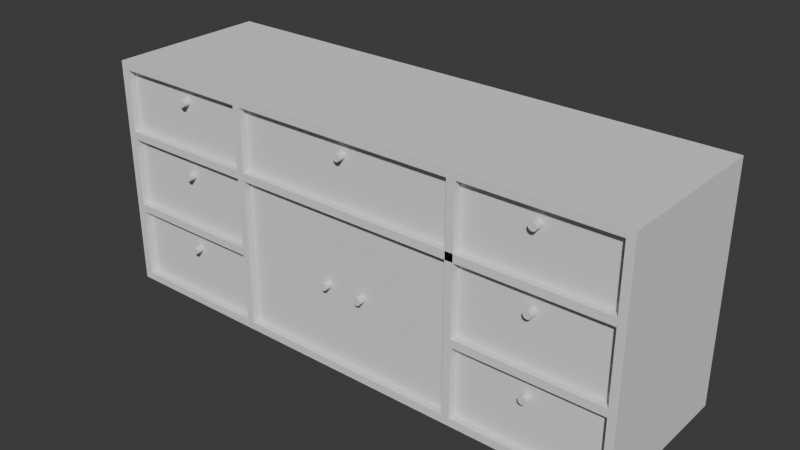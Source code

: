 # Source: cupboard.blend  (saved by Blender 4.0.36; exported with 4.5.12 LTS)
import bpy
from mathutils import Matrix  # noqa: F401  (used for matrix-valued properties, if any)

bpy.ops.wm.read_factory_settings(use_empty=True)
scene = bpy.context.scene
scene.name = 'Scene'

# ---- collections
col_collection = bpy.data.collections.new('Collection'); scene.collection.children.link(col_collection)

# ---- world
world_world = bpy.data.worlds.new('World'); scene.world = world_world
world_world.use_nodes = True; world_world.node_tree.nodes.clear()
_N = world_world.node_tree.nodes; _L = world_world.node_tree.links
n0 = _N.new('ShaderNodeOutputWorld'); n0.name = 'World Output'; n0.location = (300, 300)
n1 = _N.new('ShaderNodeBackground'); n1.name = 'Background'; n1.location = (10, 300)
n1.inputs[0].default_value = (0.05088, 0.05088, 0.05088, 1.0)
_L.new(n1.outputs[0], n0.inputs[0])
n0.is_active_output = True
world_world.color = (0.05088, 0.05088, 0.05088)
world_world.use_sun_shadow = False
world_world.sun_shadow_jitter_overblur = 0.0

# ---- meshes
me_cube = bpy.data.meshes.new('Cube')
me_cube.from_pydata([(7.0, 2.0, 3.0), (7.0, 2.0, 0.0), (7.0, 0.0, 3.0), (7.0, 0.0, 0.0), (0.0, 2.0, 3.0), (0.0, 2.0, 0.0), (0.0, 0.0, 3.0), (0.0, 0.0, 0.0), (1.95, 2.0, 0.0), (1.95, 0.0, 3.0), (1.95, 0.0, 0.0), (1.95, 2.0, 3.0), (2.05, 0.0, 0.0), (2.05, 2.0, 3.0), (2.05, 2.0, 0.0), (2.05, 0.0, 3.0), (4.95, 0.0, 0.0), (4.95, 2.0, 3.0), (4.95, 2.0, 0.0), (4.95, 0.0, 3.0), (5.05, 0.0, 0.0), (5.05, 2.0, 3.0), (5.05, 2.0, 0.0), (5.05, 0.0, 3.0), (0.0, 0.0, 2.1), (7.0, 0.0, 2.1), (7.0, 0.0, 2.0), (0.0, 0.0, 2.0), (7.0, 0.0, 1.1), (7.0, 0.0, 1.0), (0.0, 0.0, 1.1), (0.0, 0.0, 1.0), (0.1, 0.0, 3.0), (0.1, 0.0, 0.0), (6.9, 0.0, 0.0), (1.95, 0.0, 1.0), (6.9, 0.0, 3.0), (0.0, 0.0, 2.9), (7.0, 0.0, 2.9), (0.0, 0.0, 0.1), (7.0, 0.0, 0.1), (7.0, -0.1, 3.0), (7.0, -0.1, 0.0), (0.0, -0.1, 3.0), (0.0, -0.1, 0.0), (1.95, -0.1, 3.0), (1.95, -0.1, 0.0), (2.05, -0.1, 0.0), (2.05, -0.1, 3.0), (4.95, -0.1, 0.0), (4.95, -0.1, 3.0), (5.05, -0.1, 0.0), (5.05, -0.1, 3.0), (0.0, -0.1, 2.1), (7.0, -0.1, 2.1), (1.95, -0.1, 2.1), (2.05, -0.1, 2.1), (4.95, -0.1, 2.1), (5.05, -0.1, 2.1), (7.0, -0.1, 2.0), (1.95, -0.1, 2.0), (2.05, -0.1, 2.0), (4.95, -0.1, 2.0), (5.05, -0.1, 2.0), (0.0, -0.1, 2.0), (7.0, -0.1, 1.1), (5.05, -0.1, 1.1), (7.0, -0.1, 1.0), (5.05, -0.1, 1.0), (1.95, -0.1, 1.1), (0.0, -0.1, 1.1), (1.95, -0.1, 1.0), (0.0, -0.1, 1.0), (0.1, -0.1, 3.0), (0.1, -0.1, 0.0), (0.1, -0.1, 2.1), (0.1, -0.1, 2.0), (0.1, -0.1, 1.1), (0.1, -0.1, 1.0), (6.9, -0.1, 0.0), (6.9, -0.1, 3.0), (6.9, -0.1, 2.1), (6.9, -0.1, 2.0), (6.9, -0.1, 1.1), (6.9, -0.1, 1.0), (0.0, -0.1, 2.9), (7.0, -0.1, 2.9), (1.95, -0.1, 2.9), (2.05, -0.1, 2.9), (4.95, -0.1, 2.9), (5.05, -0.1, 2.9), (0.1, -0.1, 2.9), (6.9, -0.1, 2.9), (2.05, -0.1, 0.1), (4.95, -0.1, 0.1), (1.95, -0.1, 0.1), (0.0, -0.1, 0.1), (0.1, -0.1, 0.1), (7.0, -0.1, 0.1), (5.05, -0.1, 0.1), (6.9, -0.1, 0.1), (1.95, 0.0, 1.1), (5.05, 0.0, 1.1), (5.05, 0.0, 1.0), (4.95, 2.0, 0.1), (2.05, 2.0, 0.1), (1.95, 2.0, 0.1), (0.0, 2.0, 0.1), (5.05, 2.0, 0.1), (7.0, 2.0, 0.1), (0.0, 2.0, 2.1), (0.0, 2.0, 2.0), (0.0, 2.0, 1.0), (0.0, 2.0, 1.1), (1.95, 2.0, 1.0), (1.95, 2.0, 1.1), (5.05, 2.0, 1.0), (5.05, 2.0, 1.1), (7.0, 2.0, 1.0), (7.0, 2.0, 1.1), (7.0, 2.0, 2.1), (7.0, 2.0, 2.0), (0.0, 2.0, 2.9), (7.0, 2.0, 2.9)], [(40, 3), (10, 12), (26, 28), (37, 38), (35, 10), (102, 23), (29, 40), (9, 101), (20, 103)], [(97, 95, 106, 107, 39, 96), (74, 46, 95, 97), (44, 74, 97, 96), (96, 97, 78, 72), (35, 31, 112, 114), (101, 115, 113, 30), (39, 7, 44, 96), (31, 39, 96, 72), (30, 31, 72, 70), (70, 77, 76, 64), (27, 30, 70, 64), (64, 76, 75, 53), (24, 27, 64, 53), (60, 55, 75, 76), (53, 75, 91, 85), (37, 24, 53, 85), (85, 91, 73, 43), (6, 37, 85, 43), (6, 43, 73, 32), (73, 91, 87, 45), (32, 73, 45, 9), (9, 45, 48, 15), (15, 13, 11, 9), (32, 9, 11, 4, 6), (107, 106, 8, 5), (5, 7, 39, 107), (24, 37, 6, 32, 33, 7, 39, 31, 30, 27), (33, 74, 44, 7), (78, 74, 33, 32, 73, 91, 75, 76, 77), (45, 87, 88, 48), (87, 55, 56, 88), (55, 60, 61, 56), (61, 60, 69, 71, 95, 46, 47, 93), (28, 102, 66, 83, 65), (28, 119, 117, 102), (29, 103, 116, 118), (29, 67, 84, 68, 103), (29, 118, 119, 28), (29, 28, 65, 67), (66, 68, 84, 83), (84, 67, 65, 83), (116, 117, 119, 118), (66, 68, 103, 102), (103, 116, 117, 102), (101, 35, 114, 115), (69, 71, 35, 101), (72, 78, 71, 69, 77, 70), (72, 31, 35, 71, 78), (101, 30, 70, 77, 69), (113, 112, 31, 72, 70, 30), (113, 115, 114, 112), (74, 33, 10, 46), (5, 8, 10, 33, 7), (8, 14, 47, 46, 10), (25, 120, 110, 24), (24, 53, 75, 55, 56, 57, 58, 81, 54, 25), (26, 27, 111, 121), (26, 59, 82, 63, 62, 61, 60, 76, 64, 27), (59, 54, 81, 82), (58, 63, 82, 81), (57, 62, 63, 58), (56, 61, 62, 57), (111, 27, 24, 110), (111, 110, 120, 121), (26, 121, 120, 25), (1, 22, 108, 109), (18, 104, 108, 22), (14, 105, 104, 18), (8, 106, 105, 14), (112, 114, 106, 107), (115, 113, 111, 110, 122, 4, 11), (115, 11, 13, 105, 106, 114), (104, 17, 21, 117, 116, 108), (13, 17, 104, 105), (116, 118, 109, 108), (0, 123, 120, 121, 119, 117, 21), (26, 25, 54, 59), (119, 121, 26, 59, 65, 28), (42, 3, 1, 109, 118, 29, 67, 98), (38, 2, 41, 86), (38, 86, 54, 25), (120, 123, 0, 2, 38, 25), (36, 80, 41, 2), (19, 50, 52, 23), (23, 52, 80, 36), (23, 21, 17, 19), (0, 21, 23, 36, 2), (15, 48, 50, 19), (19, 17, 13, 15), (48, 88, 89, 50), (12, 47, 14), (105, 13, 48, 88, 56, 61, 93, 47, 12, 14), (104, 18, 16, 49, 94, 62, 57, 89, 50, 17), (90, 52, 50, 89), (52, 90, 92, 80), (80, 92, 86, 41), (86, 92, 81, 54), (59, 82, 83, 65), (98, 67, 84, 100), (42, 98, 100, 79), (51, 79, 100, 99), (49, 51, 99, 94), (93, 47, 49, 94), (104, 105, 93, 94), (14, 18, 16, 49, 47, 12), (49, 16, 20, 51), (22, 20, 16, 18), (34, 20, 22, 1, 3), (34, 79, 51, 20), (3, 42, 79, 34), (94, 99, 68, 66, 63, 58, 90, 89, 57, 62), (100, 98, 40, 109, 108, 99), (68, 99, 108, 116, 103), (21, 23, 52, 90, 58, 63, 66, 102, 117), (107, 39, 31, 112), (113, 30, 27, 111), (24, 37, 6, 4, 122, 110), (11, 115, 106, 95, 71, 69, 60, 55, 87, 45, 9), (32, 33, 10, 9), (86, 85, 122, 123), (16, 19, 15, 12), (20, 34, 36, 23), (34, 79, 80, 36)])
_uv = me_cube.uv_layers.new(name='UVMap')
_uv.uv.foreach_set('vector', [0.3988, 0.7477, 0.514, 0.7477, 0.514, 0.8785, 0.3925, 0.8785, 0.3925, 0.7539, 0.3925, 0.7477, 0.1869, 0.006231, 0.1869, 0.1215, 0.1807, 0.1215, 0.1807, 0.006231, 0.1869, -9.448e-16, 0.1869, 0.006231, 0.1807, 0.006231, 0.1807, 2.723e-10, 0.1807, 2.723e-10, 0.1807, 0.006231, 0.1246, 0.006231, 0.1246, 2.723e-09, 0.567, 0.8162, 0.6885, 0.8162, 0.6885, 0.9408, 0.567, 0.9408, 0.81, 0.8162, 0.81, 0.9408, 0.6885, 0.9408, 0.6885, 0.8162, 0.5732, 0.8037, 0.5732, 0.81, 0.567, 0.81, 0.567, 0.8037, 0.5732, 0.7477, 0.5732, 0.8037, 0.567, 0.8037, 0.567, 0.7477, 0.5732, 0.7414, 0.5732, 0.7477, 0.567, 0.7477, 0.567, 0.7414, 0.1184, 2.996e-09, 0.1184, 0.006231, 0.06231, 0.006231, 0.06231, 5.447e-09, 0.5732, 0.6854, 0.5732, 0.7414, 0.567, 0.7414, 0.567, 0.6854, 0.06231, 5.447e-09, 0.06231, 0.006231, 0.05607, 0.006231, 0.05607, 5.719e-09, 0.5732, 0.6791, 0.5732, 0.6854, 0.567, 0.6854, 0.567, 0.6791, 0.06231, 0.1215, 0.05607, 0.1215, 0.05607, 0.006231, 0.06231, 0.006231, 0.05607, 5.719e-09, 0.05607, 0.006231, 0.006231, 0.006231, 0.006231, 7.898e-09, 0.5732, 0.6293, 0.5732, 0.6791, 0.567, 0.6791, 0.567, 0.6293, 0.006231, 7.898e-09, 0.006231, 0.006231, 2.723e-10, 0.006231, 3.571e-16, 8.17e-09, 0.5732, 0.6231, 0.5732, 0.6293, 0.567, 0.6293, 0.567, 0.6231, 0.3801, 0.4361, 0.3738, 0.4361, 0.3738, 0.4299, 0.3801, 0.4299, 2.723e-10, 0.006231, 0.006231, 0.006231, 0.006231, 0.1215, 5.311e-09, 0.1215, 0.3801, 0.4299, 0.3738, 0.4299, 0.3738, 0.3146, 0.3801, 0.3146, 0.3801, 0.3146, 0.3738, 0.3146, 0.3738, 0.3084, 0.3801, 0.3084, 0.3801, 0.3084, 0.5047, 0.3084, 0.5047, 0.3146, 0.3801, 0.3146, 0.3801, 0.4299, 0.3801, 0.3146, 0.5047, 0.3146, 0.5047, 0.4361, 0.3801, 0.4361, 0.3676, 0.4361, 0.3676, 0.3146, 0.3738, 0.3146, 0.3738, 0.4361, 0.6978, 0.81, 0.5732, 0.81, 0.5732, 0.8037, 0.6978, 0.8037, 0.5732, 0.6791, 0.5732, 0.6293, 0.5732, 0.6231, 0.5794, 0.6231, 0.5794, 0.81, 0.5732, 0.81, 0.5732, 0.8037, 0.5732, 0.7477, 0.5732, 0.7414, 0.5732, 0.6854, 0.5607, 0.6231, 0.5607, 0.6168, 0.567, 0.6168, 0.567, 0.6231, 0.8349, 0.7477, 0.8349, 0.81, 0.8287, 0.81, 0.8287, 0.6231, 0.8349, 0.6231, 0.8349, 0.6293, 0.8349, 0.6791, 0.8349, 0.6854, 0.8349, 0.7414, 5.311e-09, 0.1215, 0.006231, 0.1215, 0.006231, 0.1277, 5.583e-09, 0.1277, 0.006231, 0.1215, 0.05607, 0.1215, 0.05607, 0.1277, 0.006231, 0.1277, 0.05607, 0.1215, 0.06231, 0.1215, 0.06231, 0.1277, 0.05607, 0.1277, 0.06231, 0.1277, 0.06231, 0.1215, 0.1184, 0.1215, 0.1246, 0.1215, 0.1807, 0.1215, 0.1869, 0.1215, 0.1869, 0.1277, 0.1807, 0.1277, 0.9315, 0.8162, 0.81, 0.8162, 0.81, 0.81, 0.9252, 0.81, 0.9315, 0.81, 0.9315, 0.8162, 0.9315, 0.9408, 0.81, 0.9408, 0.81, 0.8162, 0.8411, 0.6293, 0.9626, 0.6293, 0.9626, 0.7539, 0.8411, 0.7539, 0.8411, 0.6293, 0.8411, 0.6231, 0.8474, 0.6231, 0.9626, 0.6231, 0.9626, 0.6293, 0.8224, 0.7477, 0.6978, 0.7477, 0.6978, 0.7414, 0.8224, 0.7414, 0.8224, 0.7477, 0.8224, 0.7414, 0.8287, 0.7414, 0.8287, 0.7477, 0.1184, 0.3146, 0.1246, 0.3146, 0.1246, 0.4299, 0.1184, 0.4299, 0.1246, 0.4299, 0.1246, 0.4361, 0.1184, 0.4361, 0.1184, 0.4299, 0.3115, 0.1215, 0.3053, 0.1215, 0.3053, 1.636e-08, 0.3115, 1.609e-08, 0.2617, 0.866, 0.2617, 0.8723, 0.2555, 0.8723, 0.2555, 0.866, 0.2555, 0.8723, 0.1308, 0.8723, 0.1308, 0.866, 0.2555, 0.866, 0.5202, 0.8723, 0.514, 0.8723, 0.514, 0.7477, 0.5202, 0.7477, 0.5202, 0.8785, 0.514, 0.8785, 0.514, 0.8723, 0.5202, 0.8723, 0.1246, 2.723e-09, 0.1246, 0.006231, 0.1246, 0.1215, 0.1184, 0.1215, 0.1184, 0.006231, 0.1184, 2.996e-09, 0.6885, 0.81, 0.6885, 0.8162, 0.567, 0.8162, 0.567, 0.81, 0.6822, 0.81, 0.81, 0.8162, 0.6885, 0.8162, 0.6885, 0.81, 0.6947, 0.81, 0.81, 0.81, 0.6978, 0.7414, 0.6978, 0.7477, 0.5732, 0.7477, 0.567, 0.7477, 0.567, 0.7414, 0.5732, 0.7414, 0.3053, 0.4361, 0.3053, 0.3146, 0.3115, 0.3146, 0.3115, 0.4361, 0.5607, 0.6168, 0.5607, 0.6231, 0.4455, 0.6231, 0.4455, 0.6168, 0.567, 0.7477, 0.4455, 0.7477, 0.4455, 0.6231, 0.5607, 0.6231, 0.567, 0.6231, 0.4455, 0.7477, 0.4393, 0.7477, 0.4393, 0.6168, 0.4455, 0.6168, 0.4455, 0.6231, 0.5109, 7.377e-09, 0.6355, 1.93e-09, 0.6355, 0.4361, 0.5109, 0.4361, 0.5109, 0.4361, 0.5047, 0.4361, 0.5047, 0.4299, 0.5047, 0.3146, 0.5047, 0.3084, 0.5047, 0.1277, 0.5047, 0.1215, 0.5047, 0.006231, 0.5047, 7.65e-09, 0.5109, 7.377e-09, 0.6417, 0.4361, 0.6417, -9.886e-16, 0.7664, -5.447e-09, 0.7664, 0.4361, 0.6417, 0.4361, 0.6355, 0.4361, 0.6355, 0.4299, 0.6355, 0.3146, 0.6355, 0.3084, 0.6355, 0.1277, 0.6355, 0.1215, 0.6355, 0.006231, 0.6355, 2.723e-10, 0.6417, -9.886e-16, 0.06231, 0.4361, 0.05607, 0.4361, 0.05607, 0.4299, 0.06231, 0.4299, 0.05607, 0.3146, 0.06231, 0.3146, 0.06231, 0.4299, 0.05607, 0.4299, 0.05607, 0.3084, 0.06231, 0.3084, 0.06231, 0.3146, 0.05607, 0.3146, 0.05607, 0.1277, 0.06231, 0.1277, 0.06231, 0.3084, 0.05607, 0.3084, 0.6978, 0.6854, 0.5732, 0.6854, 0.5732, 0.6791, 0.6978, 0.6791, 0.2492, 0.4361, 0.243, 0.4361, 0.243, 1.909e-08, 0.2492, 1.882e-08, 0.8224, 0.6854, 0.6978, 0.6854, 0.6978, 0.6791, 0.8224, 0.6791, 0.3738, 1.337e-08, 0.3738, 0.1215, 0.3676, 0.1215, 0.3676, 1.364e-08, 0.3738, 0.1277, 0.3676, 0.1277, 0.3676, 0.1215, 0.3738, 0.1215, 0.3738, 0.3084, 0.3676, 0.3084, 0.3676, 0.1277, 0.3738, 0.1277, 0.3738, 0.3146, 0.3676, 0.3146, 0.3676, 0.3084, 0.3738, 0.3084, 0.3115, 0.4361, 0.3115, 0.3146, 0.3676, 0.3146, 0.3676, 0.4361, 0.3053, 0.3146, 0.3053, 0.4361, 0.2492, 0.4361, 0.243, 0.4361, 0.1931, 0.4361, 0.1869, 0.4361, 0.1869, 0.3146, 0.3053, 0.3146, 0.1869, 0.3146, 0.1869, 0.3084, 0.3676, 0.3084, 0.3676, 0.3146, 0.3115, 0.3146, 0.3676, 0.1277, 0.1869, 0.1277, 0.1869, 0.1215, 0.3053, 0.1215, 0.3115, 0.1215, 0.3676, 0.1215, 0.1869, 0.3084, 0.1869, 0.1277, 0.3676, 0.1277, 0.3676, 0.3084, 0.3115, 0.1215, 0.3115, 1.609e-08, 0.3676, 1.364e-08, 0.3676, 0.1215, 0.1869, 2.154e-08, 0.1931, 2.127e-08, 0.243, 1.909e-08, 0.2492, 1.882e-08, 0.3053, 1.636e-08, 0.3053, 0.1215, 0.1869, 0.1215, 0.8224, 0.6854, 0.8224, 0.6791, 0.8287, 0.6791, 0.8287, 0.6854, 0.6978, 0.7414, 0.6978, 0.6854, 0.8224, 0.6854, 0.8287, 0.6854, 0.8287, 0.7414, 0.8224, 0.7414, 0.8287, 0.81, 0.8224, 0.81, 0.6978, 0.81, 0.6978, 0.8037, 0.6978, 0.7477, 0.8224, 0.7477, 0.8287, 0.7477, 0.8287, 0.8037, 0.8224, 0.6293, 0.8224, 0.6231, 0.8287, 0.6231, 0.8287, 0.6293, 0.8224, 0.6293, 0.8287, 0.6293, 0.8287, 0.6791, 0.8224, 0.6791, 0.6978, 0.6791, 0.6978, 0.6293, 0.6978, 0.6231, 0.8224, 0.6231, 0.8224, 0.6293, 0.8224, 0.6791, 0.3801, 0.006231, 0.3738, 0.006231, 0.3738, 1.337e-08, 0.3801, 1.31e-08, 0.3801, 0.1277, 0.3738, 0.1277, 0.3738, 0.1215, 0.3801, 0.1215, 0.3801, 0.1215, 0.3738, 0.1215, 0.3738, 0.006231, 0.3801, 0.006231, 0.3801, 0.1215, 0.5047, 0.1215, 0.5047, 0.1277, 0.3801, 0.1277, 0.5047, 7.65e-09, 0.5047, 0.1215, 0.3801, 0.1215, 0.3801, 0.006231, 0.3801, 1.31e-08, 0.3801, 0.3084, 0.3738, 0.3084, 0.3738, 0.1277, 0.3801, 0.1277, 0.3801, 0.1277, 0.5047, 0.1277, 0.5047, 0.3084, 0.3801, 0.3084, 5.583e-09, 0.1277, 0.006231, 0.1277, 0.006231, 0.3084, 1.348e-08, 0.3084, 0.1869, 0.4361, 0.1869, 0.4361, 0.1869, 0.4361, 0.7477, 0.6168, 0.7477, 0.4361, 0.8785, 0.4361, 0.8785, 0.4424, 0.8785, 0.4922, 0.8785, 0.4984, 0.8785, 0.6168, 0.8785, 0.6231, 0.8723, 0.6231, 0.7477, 0.6231, 0.8972, 0.1807, 0.8972, 0.1869, 0.7726, 0.1869, 0.7664, 0.1869, 0.7664, 0.1807, 0.7664, 0.06231, 0.7664, 0.05607, 0.7664, 0.006231, 0.7664, 0.0, 0.8972, 0.0, 0.006231, 0.3146, 1.375e-08, 0.3146, 1.348e-08, 0.3084, 0.006231, 0.3084, 1.375e-08, 0.3146, 0.006231, 0.3146, 0.006231, 0.4299, 1.879e-08, 0.4299, 1.879e-08, 0.4299, 0.006231, 0.4299, 0.006231, 0.4361, 1.906e-08, 0.4361, 0.006231, 0.4361, 0.006231, 0.4299, 0.05607, 0.4299, 0.05607, 0.4361, 0.06231, 0.4361, 0.06231, 0.4299, 0.1184, 0.4299, 0.1184, 0.4361, 0.1807, 0.4361, 0.1246, 0.4361, 0.1246, 0.4299, 0.1807, 0.4299, 0.1869, 0.4361, 0.1807, 0.4361, 0.1807, 0.4299, 0.1869, 0.4299, 0.1869, 0.3146, 0.1869, 0.4299, 0.1807, 0.4299, 0.1807, 0.3146, 0.1869, 0.3084, 0.1869, 0.3146, 0.1807, 0.3146, 0.1807, 0.3084, 0.1807, 0.1277, 0.1869, 0.1277, 0.1869, 0.3084, 0.1807, 0.3084, 0.8972, 0.1869, 0.8972, 0.3676, 0.7664, 0.3676, 0.7664, 0.1869, 0.4393, 0.7477, 0.2586, 0.7477, 0.2586, 0.6231, 0.2586, 0.6168, 0.4393, 0.6168, 0.4393, 0.6231, 0.2586, 0.6168, 0.2586, 0.6231, 0.2523, 0.6231, 0.2523, 0.6168, 0.2523, 0.7477, 0.2523, 0.6231, 0.2586, 0.6231, 0.2586, 0.7477, 0.1371, 0.6231, 0.2523, 0.6231, 0.2523, 0.7477, 0.1308, 0.7477, 0.1308, 0.6231, 0.1371, 0.6231, 0.1371, 0.6168, 0.2523, 0.6168, 0.2523, 0.6231, 0.1308, 0.6231, 0.1308, 0.6168, 0.1371, 0.6168, 0.1371, 0.6231, 0.1807, 0.3084, 0.1807, 0.3146, 0.1246, 0.3146, 0.1184, 0.3146, 0.06231, 0.3146, 0.05607, 0.3146, 0.006231, 0.3146, 0.006231, 0.3084, 0.05607, 0.3084, 0.06231, 0.3084, 0.9938, 0.4361, 1.0, 0.4361, 1.0, 0.4424, 1.0, 0.567, 0.8785, 0.567, 0.8785, 0.4361, 0.2617, 0.8723, 0.2617, 0.9283, 0.1308, 0.9283, 0.1308, 0.8723, 0.2555, 0.8723, 0.1308, 0.7477, 0.2555, 0.7477, 0.2617, 0.7477, 0.2617, 0.7539, 0.2617, 0.8037, 0.2617, 0.81, 0.2617, 0.866, 0.2555, 0.866, 0.1308, 0.866, 0.6978, 0.8037, 0.5732, 0.8037, 0.5732, 0.7477, 0.6978, 0.7477, 0.6978, 0.7414, 0.5732, 0.7414, 0.5732, 0.6854, 0.6978, 0.6854, 0.5732, 0.6791, 0.5732, 0.6293, 0.5732, 0.6231, 0.6978, 0.6231, 0.6978, 0.6293, 0.6978, 0.6791, 0.3925, 0.7477, 0.3925, 0.866, 0.3925, 0.9283, 0.2617, 0.9283, 0.2617, 0.8723, 0.2617, 0.866, 0.2617, 0.81, 0.2617, 0.8037, 0.2617, 0.7539, 0.2617, 0.7477, 0.2679, 0.7477, 0.5607, 0.4361, 0.5607, 0.6231, 0.4455, 0.6231, 0.4455, 0.4361, 1.724e-08, 0.8723, -1.825e-09, 0.4361, 0.1308, 0.4361, 0.1308, 0.8723, 0.567, 0.6231, 0.567, 0.4361, 0.7477, 0.4361, 0.7477, 0.6231, 0.2523, 0.6231, 0.1371, 0.6231, 0.1371, 0.4361, 0.2523, 0.4361, 0.8411, 0.81, 0.8349, 0.81, 0.8349, 0.6231, 0.8411, 0.6231])
me_cube.materials.append(None)
me_cube.use_mirror_vertex_groups = False
me_cube.update()
me_cylinder = bpy.data.meshes.new('Cylinder')
me_cylinder.from_pydata([(-0.7502, -0.9999, 0.1284), (-0.7502, -0.9999, 0.2287), (-0.7404, -1.001, 0.1284), (-0.7404, -1.001, 0.2287), (-0.731, -1.004, 0.1284), (-0.731, -1.004, 0.2287), (-0.7223, -1.008, 0.1284), (-0.7223, -1.008, 0.2287), (-0.7147, -1.015, 0.1284), (-0.7147, -1.015, 0.2287), (-0.7085, -1.022, 0.1284), (-0.7085, -1.022, 0.2287), (-0.7038, -1.031, 0.1284), (-0.7038, -1.031, 0.2287), (-0.701, -1.04, 0.1284), (-0.701, -1.04, 0.2287), (-0.7, -1.05, 0.1284), (-0.7, -1.05, 0.2287), (-0.701, -1.06, 0.1284), (-0.701, -1.06, 0.2287), (-0.7038, -1.069, 0.1284), (-0.7038, -1.069, 0.2287), (-0.7085, -1.078, 0.1284), (-0.7085, -1.078, 0.2287), (-0.7147, -1.086, 0.1284), (-0.7147, -1.086, 0.2287), (-0.7223, -1.092, 0.1284), (-0.7223, -1.092, 0.2287), (-0.731, -1.096, 0.1284), (-0.731, -1.096, 0.2287), (-0.7404, -1.099, 0.1284), (-0.7404, -1.099, 0.2287), (-0.7502, -1.1, 0.1284), (-0.7502, -1.1, 0.2287), (-0.76, -1.099, 0.1284), (-0.76, -1.099, 0.2287), (-0.7694, -1.096, 0.1284), (-0.7694, -1.096, 0.2287), (-0.778, -1.092, 0.1284), (-0.778, -1.092, 0.2287), (-0.7856, -1.086, 0.1284), (-0.7856, -1.086, 0.2287), (-0.7919, -1.078, 0.1284), (-0.7919, -1.078, 0.2287), (-0.7965, -1.069, 0.1284), (-0.7965, -1.069, 0.2287), (-0.7994, -1.06, 0.1284), (-0.7994, -1.06, 0.2287), (-0.8003, -1.05, 0.1284), (-0.8003, -1.05, 0.2287), (-0.7994, -1.04, 0.1284), (-0.7994, -1.04, 0.2287), (-0.7965, -1.031, 0.1284), (-0.7965, -1.031, 0.2287), (-0.7919, -1.022, 0.1284), (-0.7919, -1.022, 0.2287), (-0.7856, -1.015, 0.1284), (-0.7856, -1.015, 0.2287), (-0.778, -1.008, 0.1284), (-0.778, -1.008, 0.2287), (-0.7694, -1.004, 0.1284), (-0.7694, -1.004, 0.2287), (-0.76, -1.001, 0.1284), (-0.76, -1.001, 0.2287)], [], [(0, 1, 3, 2), (2, 3, 5, 4), (4, 5, 7, 6), (6, 7, 9, 8), (8, 9, 11, 10), (10, 11, 13, 12), (12, 13, 15, 14), (14, 15, 17, 16), (16, 17, 19, 18), (18, 19, 21, 20), (20, 21, 23, 22), (22, 23, 25, 24), (24, 25, 27, 26), (26, 27, 29, 28), (28, 29, 31, 30), (30, 31, 33, 32), (32, 33, 35, 34), (34, 35, 37, 36), (36, 37, 39, 38), (38, 39, 41, 40), (40, 41, 43, 42), (42, 43, 45, 44), (44, 45, 47, 46), (46, 47, 49, 48), (48, 49, 51, 50), (50, 51, 53, 52), (52, 53, 55, 54), (54, 55, 57, 56), (56, 57, 59, 58), (58, 59, 61, 60), (3, 1, 63, 61, 59, 57, 55, 53, 51, 49, 47, 45, 43, 41, 39, 37, 35, 33, 31, 29, 27, 25, 23, 21, 19, 17, 15, 13, 11, 9, 7, 5), (60, 61, 63, 62), (62, 63, 1, 0), (0, 2, 4, 6, 8, 10, 12, 14, 16, 18, 20, 22, 24, 26, 28, 30, 32, 34, 36, 38, 40, 42, 44, 46, 48, 50, 52, 54, 56, 58, 60, 62)])
_uv = me_cylinder.uv_layers.new(name='UVMap')
_uv.uv.foreach_set('vector', [0.7679, 0.4238, 0.7679, 0.4176, 0.7685, 0.4176, 0.7685, 0.4238, 0.7685, 0.4238, 0.7685, 0.4176, 0.7691, 0.4176, 0.7691, 0.4238, 0.7691, 0.4238, 0.7691, 0.4176, 0.7697, 0.4176, 0.7697, 0.4238, 0.7697, 0.4238, 0.7697, 0.4176, 0.7702, 0.4176, 0.7702, 0.4238, 0.7702, 0.4238, 0.7702, 0.4176, 0.7708, 0.4176, 0.7708, 0.4238, 0.5265, 0.7726, 0.5265, 0.7663, 0.527, 0.7663, 0.527, 0.7726, 0.527, 0.7726, 0.527, 0.7663, 0.5275, 0.7663, 0.5275, 0.7726, 0.5275, 0.7726, 0.5275, 0.7663, 0.5281, 0.7663, 0.5281, 0.7726, 0.5281, 0.7726, 0.5281, 0.7663, 0.5288, 0.7663, 0.5288, 0.7726, 0.5288, 0.7726, 0.5288, 0.7663, 0.5294, 0.7663, 0.5294, 0.7726, 0.5294, 0.7726, 0.5294, 0.7663, 0.5299, 0.7663, 0.5299, 0.7726, 0.5299, 0.7726, 0.5299, 0.7663, 0.5304, 0.7663, 0.5304, 0.7726, 0.5304, 0.7726, 0.5304, 0.7663, 0.5309, 0.7663, 0.5309, 0.7726, 0.5202, 0.7726, 0.5202, 0.7663, 0.5208, 0.7663, 0.5208, 0.7726, 0.5208, 0.7726, 0.5208, 0.7663, 0.5213, 0.7663, 0.5213, 0.7726, 0.5213, 0.7726, 0.5213, 0.7663, 0.5219, 0.7663, 0.5219, 0.7726, 0.5219, 0.7726, 0.5219, 0.7663, 0.5225, 0.7663, 0.5225, 0.7726, 0.5225, 0.7726, 0.5225, 0.7663, 0.5231, 0.7663, 0.5231, 0.7726, 0.5231, 0.7726, 0.5231, 0.7663, 0.5237, 0.7663, 0.5237, 0.7726, 0.5237, 0.7726, 0.5237, 0.7663, 0.5242, 0.7663, 0.5242, 0.7726, 0.5242, 0.7726, 0.5242, 0.7663, 0.5246, 0.7663, 0.5246, 0.7726, 0.7664, 0.4301, 0.7664, 0.4238, 0.7669, 0.4238, 0.7669, 0.4301, 0.7669, 0.4301, 0.7669, 0.4238, 0.7674, 0.4238, 0.7674, 0.4301, 0.7674, 0.4301, 0.7674, 0.4238, 0.768, 0.4238, 0.768, 0.4301, 0.768, 0.4301, 0.768, 0.4238, 0.7686, 0.4238, 0.7686, 0.4301, 0.7686, 0.4301, 0.7686, 0.4238, 0.7692, 0.4238, 0.7692, 0.4301, 0.7692, 0.4301, 0.7692, 0.4238, 0.7698, 0.4238, 0.7698, 0.4301, 0.7698, 0.4301, 0.7698, 0.4238, 0.7703, 0.4238, 0.7703, 0.4301, 0.7703, 0.4301, 0.7703, 0.4238, 0.7708, 0.4238, 0.7708, 0.4301, 0.7664, 0.4238, 0.7664, 0.4176, 0.7668, 0.4176, 0.7668, 0.4238, 0.5485, 0.7601, 0.5479, 0.7601, 0.5473, 0.76, 0.5468, 0.7597, 0.5463, 0.7594, 0.5458, 0.759, 0.5455, 0.7585, 0.5452, 0.7579, 0.5451, 0.7573, 0.5451, 0.7567, 0.5452, 0.7561, 0.5455, 0.7555, 0.5458, 0.755, 0.5463, 0.7546, 0.5468, 0.7542, 0.5473, 0.754, 0.5479, 0.7539, 0.5485, 0.7539, 0.5491, 0.754, 0.5497, 0.7542, 0.5502, 0.7546, 0.5506, 0.755, 0.551, 0.7555, 0.5512, 0.7561, 0.5513, 0.7567, 0.5513, 0.7573, 0.5512, 0.7579, 0.551, 0.7585, 0.5506, 0.759, 0.5502, 0.7594, 0.5497, 0.7597, 0.5491, 0.76, 0.7668, 0.4238, 0.7668, 0.4176, 0.7673, 0.4176, 0.7673, 0.4238, 0.7673, 0.4238, 0.7673, 0.4176, 0.7679, 0.4176, 0.7679, 0.4238, 0.5548, 0.7601, 0.5541, 0.7601, 0.5535, 0.76, 0.553, 0.7597, 0.5525, 0.7594, 0.552, 0.759, 0.5517, 0.7585, 0.5515, 0.7579, 0.5513, 0.7573, 0.5513, 0.7567, 0.5515, 0.7561, 0.5517, 0.7555, 0.552, 0.755, 0.5525, 0.7546, 0.553, 0.7542, 0.5535, 0.754, 0.5541, 0.7539, 0.5548, 0.7539, 0.5554, 0.754, 0.5559, 0.7542, 0.5564, 0.7546, 0.5569, 0.755, 0.5572, 0.7555, 0.5574, 0.7561, 0.5576, 0.7567, 0.5576, 0.7573, 0.5574, 0.7579, 0.5572, 0.7585, 0.5569, 0.759, 0.5564, 0.7594, 0.5559, 0.7597, 0.5554, 0.76])
me_cylinder.update()
me_cylinder_001 = bpy.data.meshes.new('Cylinder.001')
me_cylinder_001.from_pydata([(-0.9546, -1.025, -0.1341), (-0.9546, -1.025, -0.03376), (-0.9448, -1.026, -0.1341), (-0.9448, -1.026, -0.03376), (-0.9354, -1.029, -0.1341), (-0.9354, -1.029, -0.03376), (-0.9267, -1.034, -0.1341), (-0.9267, -1.034, -0.03376), (-0.9191, -1.04, -0.1341), (-0.9191, -1.04, -0.03376), (-0.9129, -1.048, -0.1341), (-0.9129, -1.048, -0.03376), (-0.9083, -1.056, -0.1341), (-0.9083, -1.056, -0.03376), (-0.9054, -1.066, -0.1341), (-0.9054, -1.066, -0.03376), (-0.9045, -1.076, -0.1341), (-0.9045, -1.076, -0.03376), (-0.9054, -1.085, -0.1341), (-0.9054, -1.085, -0.03376), (-0.9083, -1.095, -0.1341), (-0.9083, -1.095, -0.03376), (-0.9129, -1.103, -0.1341), (-0.9129, -1.103, -0.03376), (-0.9191, -1.111, -0.1341), (-0.9191, -1.111, -0.03376), (-0.9267, -1.117, -0.1341), (-0.9267, -1.117, -0.03376), (-0.9354, -1.122, -0.1341), (-0.9354, -1.122, -0.03376), (-0.9448, -1.125, -0.1341), (-0.9448, -1.125, -0.03376), (-0.9546, -1.126, -0.1341), (-0.9546, -1.126, -0.03376), (-0.9644, -1.125, -0.1341), (-0.9644, -1.125, -0.03376), (-0.9738, -1.122, -0.1341), (-0.9738, -1.122, -0.03376), (-0.9825, -1.117, -0.1341), (-0.9825, -1.117, -0.03376), (-0.9901, -1.111, -0.1341), (-0.9901, -1.111, -0.03376), (-0.9963, -1.103, -0.1341), (-0.9963, -1.103, -0.03376), (-1.001, -1.095, -0.1341), (-1.001, -1.095, -0.03376), (-1.004, -1.085, -0.1341), (-1.004, -1.085, -0.03376), (-1.005, -1.076, -0.1341), (-1.005, -1.076, -0.03376), (-1.004, -1.066, -0.1341), (-1.004, -1.066, -0.03376), (-1.001, -1.056, -0.1341), (-1.001, -1.056, -0.03376), (-0.9963, -1.048, -0.1341), (-0.9963, -1.048, -0.03376), (-0.9901, -1.04, -0.1341), (-0.9901, -1.04, -0.03376), (-0.9825, -1.034, -0.1341), (-0.9825, -1.034, -0.03376), (-0.9738, -1.029, -0.1341), (-0.9738, -1.029, -0.03376), (-0.9644, -1.026, -0.1341), (-0.9644, -1.026, -0.03376)], [], [(0, 1, 3, 2), (2, 3, 5, 4), (4, 5, 7, 6), (6, 7, 9, 8), (8, 9, 11, 10), (10, 11, 13, 12), (12, 13, 15, 14), (14, 15, 17, 16), (16, 17, 19, 18), (18, 19, 21, 20), (20, 21, 23, 22), (22, 23, 25, 24), (24, 25, 27, 26), (26, 27, 29, 28), (28, 29, 31, 30), (30, 31, 33, 32), (32, 33, 35, 34), (34, 35, 37, 36), (36, 37, 39, 38), (38, 39, 41, 40), (40, 41, 43, 42), (42, 43, 45, 44), (44, 45, 47, 46), (46, 47, 49, 48), (48, 49, 51, 50), (50, 51, 53, 52), (52, 53, 55, 54), (54, 55, 57, 56), (56, 57, 59, 58), (58, 59, 61, 60), (3, 1, 63, 61, 59, 57, 55, 53, 51, 49, 47, 45, 43, 41, 39, 37, 35, 33, 31, 29, 27, 25, 23, 21, 19, 17, 15, 13, 11, 9, 7, 5), (60, 61, 63, 62), (62, 63, 1, 0), (0, 2, 4, 6, 8, 10, 12, 14, 16, 18, 20, 22, 24, 26, 28, 30, 32, 34, 36, 38, 40, 42, 44, 46, 48, 50, 52, 54, 56, 58, 60, 62)])
_uv = me_cylinder_001.uv_layers.new(name='UVMap')
_uv.uv.foreach_set('vector', [0.5386, 0.7726, 0.5386, 0.7663, 0.5392, 0.7663, 0.5392, 0.7726, 0.5392, 0.7726, 0.5392, 0.7663, 0.5398, 0.7663, 0.5398, 0.7726, 0.5398, 0.7726, 0.5398, 0.7663, 0.5404, 0.7663, 0.5404, 0.7726, 0.5404, 0.7726, 0.5404, 0.7663, 0.541, 0.7663, 0.541, 0.7726, 0.541, 0.7726, 0.541, 0.7663, 0.5415, 0.7663, 0.5415, 0.7726, 0.5327, 0.7726, 0.5327, 0.7663, 0.5332, 0.7663, 0.5332, 0.7726, 0.5332, 0.7726, 0.5332, 0.7663, 0.5338, 0.7663, 0.5338, 0.7726, 0.5338, 0.7726, 0.5338, 0.7663, 0.5344, 0.7663, 0.5344, 0.7726, 0.5344, 0.7726, 0.5344, 0.7663, 0.535, 0.7663, 0.535, 0.7726, 0.535, 0.7726, 0.535, 0.7663, 0.5356, 0.7663, 0.5356, 0.7726, 0.5356, 0.7726, 0.5356, 0.7663, 0.5361, 0.7663, 0.5361, 0.7726, 0.5361, 0.7726, 0.5361, 0.7663, 0.5367, 0.7663, 0.5367, 0.7726, 0.5367, 0.7726, 0.5367, 0.7663, 0.5371, 0.7663, 0.5371, 0.7726, 0.7708, 0.3988, 0.7708, 0.3926, 0.7713, 0.3926, 0.7713, 0.3988, 0.7713, 0.3988, 0.7713, 0.3926, 0.7718, 0.3926, 0.7718, 0.3988, 0.7718, 0.3988, 0.7718, 0.3926, 0.7724, 0.3926, 0.7724, 0.3988, 0.7724, 0.3988, 0.7724, 0.3926, 0.773, 0.3926, 0.773, 0.3988, 0.773, 0.3988, 0.773, 0.3926, 0.7736, 0.3926, 0.7736, 0.3988, 0.7736, 0.3988, 0.7736, 0.3926, 0.7742, 0.3926, 0.7742, 0.3988, 0.7742, 0.3988, 0.7742, 0.3926, 0.7747, 0.3926, 0.7747, 0.3988, 0.7747, 0.3988, 0.7747, 0.3926, 0.7752, 0.3926, 0.7752, 0.3988, 0.5451, 0.7726, 0.5451, 0.7664, 0.5456, 0.7664, 0.5456, 0.7726, 0.5456, 0.7726, 0.5456, 0.7664, 0.5462, 0.7664, 0.5462, 0.7726, 0.5462, 0.7726, 0.5462, 0.7664, 0.5468, 0.7664, 0.5468, 0.7726, 0.5468, 0.7726, 0.5468, 0.7664, 0.5474, 0.7664, 0.5474, 0.7726, 0.5474, 0.7726, 0.5474, 0.7664, 0.548, 0.7664, 0.548, 0.7726, 0.548, 0.7726, 0.548, 0.7664, 0.5486, 0.7664, 0.5486, 0.7726, 0.5486, 0.7726, 0.5486, 0.7664, 0.5491, 0.7664, 0.5491, 0.7726, 0.5491, 0.7726, 0.5491, 0.7664, 0.5495, 0.7664, 0.5495, 0.7726, 0.5371, 0.7726, 0.5371, 0.7663, 0.5375, 0.7663, 0.5375, 0.7726, 0.5382, 0.7652, 0.5378, 0.7656, 0.5373, 0.766, 0.5367, 0.7662, 0.5361, 0.7663, 0.5355, 0.7663, 0.5349, 0.7662, 0.5343, 0.766, 0.5338, 0.7656, 0.5334, 0.7652, 0.533, 0.7647, 0.5328, 0.7641, 0.5327, 0.7635, 0.5327, 0.7629, 0.5328, 0.7623, 0.533, 0.7617, 0.5334, 0.7612, 0.5338, 0.7608, 0.5343, 0.7605, 0.5349, 0.7602, 0.5355, 0.7601, 0.5361, 0.7601, 0.5367, 0.7602, 0.5373, 0.7605, 0.5378, 0.7608, 0.5382, 0.7612, 0.5386, 0.7617, 0.5388, 0.7623, 0.5389, 0.7629, 0.5389, 0.7635, 0.5388, 0.7641, 0.5386, 0.7647, 0.5375, 0.7726, 0.5375, 0.7663, 0.538, 0.7663, 0.538, 0.7726, 0.538, 0.7726, 0.538, 0.7663, 0.5386, 0.7663, 0.5386, 0.7726, 0.5214, 0.7656, 0.5209, 0.7652, 0.5206, 0.7647, 0.5204, 0.7641, 0.5202, 0.7635, 0.5202, 0.7629, 0.5204, 0.7623, 0.5206, 0.7617, 0.5209, 0.7612, 0.5214, 0.7608, 0.5219, 0.7605, 0.5225, 0.7602, 0.5231, 0.7601, 0.5237, 0.7601, 0.5243, 0.7602, 0.5248, 0.7605, 0.5253, 0.7608, 0.5258, 0.7612, 0.5261, 0.7617, 0.5263, 0.7623, 0.5265, 0.7629, 0.5265, 0.7635, 0.5263, 0.7641, 0.5261, 0.7647, 0.5258, 0.7652, 0.5253, 0.7656, 0.5248, 0.766, 0.5243, 0.7662, 0.5237, 0.7663, 0.5231, 0.7663, 0.5225, 0.7662, 0.5219, 0.766])
me_cylinder_001.update()
me_cylinder_002 = bpy.data.meshes.new('Cylinder.002')
me_cylinder_002.from_pydata([(-1.006, -1.117, -0.4178), (-1.006, -1.117, -0.3175), (-0.9964, -1.117, -0.4178), (-0.9964, -1.117, -0.3175), (-0.987, -1.12, -0.4178), (-0.987, -1.12, -0.3175), (-0.9784, -1.125, -0.4178), (-0.9784, -1.125, -0.3175), (-0.9708, -1.131, -0.4178), (-0.9708, -1.131, -0.3175), (-0.9645, -1.139, -0.4178), (-0.9645, -1.139, -0.3175), (-0.9599, -1.147, -0.4178), (-0.9599, -1.147, -0.3175), (-0.957, -1.157, -0.4178), (-0.957, -1.157, -0.3175), (-0.9561, -1.167, -0.4178), (-0.9561, -1.167, -0.3175), (-0.957, -1.176, -0.4178), (-0.957, -1.176, -0.3175), (-0.9599, -1.186, -0.4178), (-0.9599, -1.186, -0.3175), (-0.9645, -1.195, -0.4178), (-0.9645, -1.195, -0.3175), (-0.9708, -1.202, -0.4178), (-0.9708, -1.202, -0.3175), (-0.9784, -1.208, -0.4178), (-0.9784, -1.208, -0.3175), (-0.987, -1.213, -0.4178), (-0.987, -1.213, -0.3175), (-0.9964, -1.216, -0.4178), (-0.9964, -1.216, -0.3175), (-1.006, -1.217, -0.4178), (-1.006, -1.217, -0.3175), (-1.016, -1.216, -0.4178), (-1.016, -1.216, -0.3175), (-1.025, -1.213, -0.4178), (-1.025, -1.213, -0.3175), (-1.034, -1.208, -0.4178), (-1.034, -1.208, -0.3175), (-1.042, -1.202, -0.4178), (-1.042, -1.202, -0.3175), (-1.048, -1.195, -0.4178), (-1.048, -1.195, -0.3175), (-1.053, -1.186, -0.4178), (-1.053, -1.186, -0.3175), (-1.055, -1.176, -0.4178), (-1.055, -1.176, -0.3175), (-1.056, -1.167, -0.4178), (-1.056, -1.167, -0.3175), (-1.055, -1.157, -0.4178), (-1.055, -1.157, -0.3175), (-1.053, -1.147, -0.4178), (-1.053, -1.147, -0.3175), (-1.048, -1.139, -0.4178), (-1.048, -1.139, -0.3175), (-1.042, -1.131, -0.4178), (-1.042, -1.131, -0.3175), (-1.034, -1.125, -0.4178), (-1.034, -1.125, -0.3175), (-1.025, -1.12, -0.4178), (-1.025, -1.12, -0.3175), (-1.016, -1.117, -0.4178), (-1.016, -1.117, -0.3175)], [], [(0, 1, 3, 2), (2, 3, 5, 4), (4, 5, 7, 6), (6, 7, 9, 8), (8, 9, 11, 10), (10, 11, 13, 12), (12, 13, 15, 14), (14, 15, 17, 16), (16, 17, 19, 18), (18, 19, 21, 20), (20, 21, 23, 22), (22, 23, 25, 24), (24, 25, 27, 26), (26, 27, 29, 28), (28, 29, 31, 30), (30, 31, 33, 32), (32, 33, 35, 34), (34, 35, 37, 36), (36, 37, 39, 38), (38, 39, 41, 40), (40, 41, 43, 42), (42, 43, 45, 44), (44, 45, 47, 46), (46, 47, 49, 48), (48, 49, 51, 50), (50, 51, 53, 52), (52, 53, 55, 54), (54, 55, 57, 56), (56, 57, 59, 58), (58, 59, 61, 60), (3, 1, 63, 61, 59, 57, 55, 53, 51, 49, 47, 45, 43, 41, 39, 37, 35, 33, 31, 29, 27, 25, 23, 21, 19, 17, 15, 13, 11, 9, 7, 5), (60, 61, 63, 62), (62, 63, 1, 0), (0, 2, 4, 6, 8, 10, 12, 14, 16, 18, 20, 22, 24, 26, 28, 30, 32, 34, 36, 38, 40, 42, 44, 46, 48, 50, 52, 54, 56, 58, 60, 62)])
_uv = me_cylinder_002.uv_layers.new(name='UVMap')
_uv.uv.foreach_set('vector', [0.7735, 0.3926, 0.7735, 0.3863, 0.7741, 0.3863, 0.7741, 0.3926, 0.7741, 0.3926, 0.7741, 0.3863, 0.7746, 0.3863, 0.7746, 0.3926, 0.7746, 0.3926, 0.7746, 0.3863, 0.7751, 0.3863, 0.7751, 0.3926, 0.7664, 0.3739, 0.7664, 0.3676, 0.7668, 0.3676, 0.7668, 0.3739, 0.7668, 0.3739, 0.7668, 0.3676, 0.7673, 0.3676, 0.7673, 0.3739, 0.7673, 0.3739, 0.7673, 0.3676, 0.7679, 0.3676, 0.7679, 0.3739, 0.7679, 0.3739, 0.7679, 0.3676, 0.7685, 0.3676, 0.7685, 0.3739, 0.7685, 0.3739, 0.7685, 0.3676, 0.7691, 0.3676, 0.7691, 0.3739, 0.7691, 0.3739, 0.7691, 0.3676, 0.7697, 0.3676, 0.7697, 0.3739, 0.7697, 0.3739, 0.7697, 0.3676, 0.7702, 0.3676, 0.7702, 0.3739, 0.7702, 0.3739, 0.7702, 0.3676, 0.7708, 0.3676, 0.7708, 0.3739, 0.7708, 0.3739, 0.7708, 0.3676, 0.7712, 0.3676, 0.7712, 0.3739, 0.7708, 0.4176, 0.7708, 0.4113, 0.7712, 0.4113, 0.7712, 0.4176, 0.7712, 0.4176, 0.7712, 0.4113, 0.7717, 0.4113, 0.7717, 0.4176, 0.7717, 0.4176, 0.7717, 0.4113, 0.7723, 0.4113, 0.7723, 0.4176, 0.7723, 0.4176, 0.7723, 0.4113, 0.7729, 0.4113, 0.7729, 0.4176, 0.7729, 0.4176, 0.7729, 0.4113, 0.7735, 0.4113, 0.7735, 0.4176, 0.7735, 0.4176, 0.7735, 0.4113, 0.7741, 0.4113, 0.7741, 0.4176, 0.7741, 0.4176, 0.7741, 0.4113, 0.7746, 0.4113, 0.7746, 0.4176, 0.7746, 0.4176, 0.7746, 0.4113, 0.7752, 0.4113, 0.7752, 0.4176, 0.5588, 0.7726, 0.5588, 0.7664, 0.5592, 0.7664, 0.5592, 0.7726, 0.5592, 0.7726, 0.5592, 0.7664, 0.5597, 0.7664, 0.5597, 0.7726, 0.5597, 0.7726, 0.5597, 0.7664, 0.5603, 0.7664, 0.5603, 0.7726, 0.5603, 0.7726, 0.5603, 0.7664, 0.5609, 0.7664, 0.5609, 0.7726, 0.5609, 0.7726, 0.5609, 0.7664, 0.5615, 0.7664, 0.5615, 0.7726, 0.5615, 0.7726, 0.5615, 0.7664, 0.5621, 0.7664, 0.5621, 0.7726, 0.5621, 0.7726, 0.5621, 0.7664, 0.5626, 0.7664, 0.5626, 0.7726, 0.5626, 0.7726, 0.5626, 0.7664, 0.5631, 0.7664, 0.5631, 0.7726, 0.7712, 0.3926, 0.7712, 0.3863, 0.7717, 0.3863, 0.7717, 0.3926, 0.7717, 0.3926, 0.7717, 0.3863, 0.7723, 0.3863, 0.7723, 0.3926, 0.5393, 0.7522, 0.539, 0.7517, 0.5389, 0.7511, 0.5389, 0.7505, 0.539, 0.7499, 0.5393, 0.7493, 0.5396, 0.7488, 0.54, 0.7484, 0.5405, 0.748, 0.5411, 0.7478, 0.5417, 0.7477, 0.5423, 0.7477, 0.5429, 0.7478, 0.5435, 0.748, 0.544, 0.7484, 0.5444, 0.7488, 0.5448, 0.7493, 0.545, 0.7499, 0.5451, 0.7505, 0.5451, 0.7511, 0.545, 0.7517, 0.5448, 0.7522, 0.5444, 0.7528, 0.544, 0.7532, 0.5435, 0.7535, 0.5429, 0.7538, 0.5423, 0.7539, 0.5417, 0.7539, 0.5411, 0.7538, 0.5405, 0.7535, 0.54, 0.7532, 0.5396, 0.7528, 0.7723, 0.3926, 0.7723, 0.3863, 0.7729, 0.3863, 0.7729, 0.3926, 0.7729, 0.3926, 0.7729, 0.3863, 0.7735, 0.3863, 0.7735, 0.3926, 0.5637, 0.7579, 0.5634, 0.7585, 0.5631, 0.759, 0.5627, 0.7594, 0.5621, 0.7597, 0.5616, 0.76, 0.561, 0.7601, 0.5604, 0.7601, 0.5598, 0.76, 0.5592, 0.7597, 0.5587, 0.7594, 0.5583, 0.759, 0.5579, 0.7585, 0.5577, 0.7579, 0.5576, 0.7573, 0.5576, 0.7567, 0.5577, 0.7561, 0.5579, 0.7555, 0.5583, 0.755, 0.5587, 0.7546, 0.5592, 0.7542, 0.5598, 0.754, 0.5604, 0.7539, 0.561, 0.7539, 0.5616, 0.754, 0.5621, 0.7542, 0.5627, 0.7546, 0.5631, 0.755, 0.5634, 0.7555, 0.5637, 0.7561, 0.5638, 0.7567, 0.5638, 0.7573])
me_cylinder_002.update()
me_cylinder_003 = bpy.data.meshes.new('Cylinder.003')
me_cylinder_003.from_pydata([(-1.006, -0.8652, -0.8863), (-1.006, -0.8652, -0.786), (-0.9964, -0.8662, -0.8863), (-0.9964, -0.8662, -0.786), (-0.987, -0.869, -0.8863), (-0.987, -0.869, -0.786), (-0.9783, -0.8736, -0.8863), (-0.9783, -0.8736, -0.786), (-0.9707, -0.8799, -0.8863), (-0.9707, -0.8799, -0.786), (-0.9644, -0.8875, -0.8863), (-0.9644, -0.8875, -0.786), (-0.9598, -0.8961, -0.8863), (-0.9598, -0.8961, -0.786), (-0.957, -0.9056, -0.8863), (-0.957, -0.9056, -0.786), (-0.956, -0.9153, -0.8863), (-0.956, -0.9153, -0.786), (-0.957, -0.9251, -0.8863), (-0.957, -0.9251, -0.786), (-0.9598, -0.9345, -0.8863), (-0.9598, -0.9345, -0.786), (-0.9644, -0.9432, -0.8863), (-0.9644, -0.9432, -0.786), (-0.9707, -0.9508, -0.8863), (-0.9707, -0.9508, -0.786), (-0.9783, -0.957, -0.8863), (-0.9783, -0.957, -0.786), (-0.987, -0.9617, -0.8863), (-0.987, -0.9617, -0.786), (-0.9964, -0.9645, -0.8863), (-0.9964, -0.9645, -0.786), (-1.006, -0.9655, -0.8863), (-1.006, -0.9655, -0.786), (-1.016, -0.9645, -0.8863), (-1.016, -0.9645, -0.786), (-1.025, -0.9617, -0.8863), (-1.025, -0.9617, -0.786), (-1.034, -0.957, -0.8863), (-1.034, -0.957, -0.786), (-1.042, -0.9508, -0.8863), (-1.042, -0.9508, -0.786), (-1.048, -0.9432, -0.8863), (-1.048, -0.9432, -0.786), (-1.052, -0.9345, -0.8863), (-1.052, -0.9345, -0.786), (-1.055, -0.9251, -0.8863), (-1.055, -0.9251, -0.786), (-1.056, -0.9153, -0.8863), (-1.056, -0.9153, -0.786), (-1.055, -0.9056, -0.8863), (-1.055, -0.9056, -0.786), (-1.052, -0.8961, -0.8863), (-1.052, -0.8961, -0.786), (-1.048, -0.8875, -0.8863), (-1.048, -0.8875, -0.786), (-1.042, -0.8799, -0.8863), (-1.042, -0.8799, -0.786), (-1.034, -0.8736, -0.8863), (-1.034, -0.8736, -0.786), (-1.025, -0.869, -0.8863), (-1.025, -0.869, -0.786), (-1.016, -0.8662, -0.8863), (-1.016, -0.8662, -0.786)], [], [(0, 1, 3, 2), (2, 3, 5, 4), (4, 5, 7, 6), (6, 7, 9, 8), (8, 9, 11, 10), (10, 11, 13, 12), (12, 13, 15, 14), (14, 15, 17, 16), (16, 17, 19, 18), (18, 19, 21, 20), (20, 21, 23, 22), (22, 23, 25, 24), (24, 25, 27, 26), (26, 27, 29, 28), (28, 29, 31, 30), (30, 31, 33, 32), (32, 33, 35, 34), (34, 35, 37, 36), (36, 37, 39, 38), (38, 39, 41, 40), (40, 41, 43, 42), (42, 43, 45, 44), (44, 45, 47, 46), (46, 47, 49, 48), (48, 49, 51, 50), (50, 51, 53, 52), (52, 53, 55, 54), (54, 55, 57, 56), (56, 57, 59, 58), (58, 59, 61, 60), (3, 1, 63, 61, 59, 57, 55, 53, 51, 49, 47, 45, 43, 41, 39, 37, 35, 33, 31, 29, 27, 25, 23, 21, 19, 17, 15, 13, 11, 9, 7, 5), (60, 61, 63, 62), (62, 63, 1, 0), (0, 2, 4, 6, 8, 10, 12, 14, 16, 18, 20, 22, 24, 26, 28, 30, 32, 34, 36, 38, 40, 42, 44, 46, 48, 50, 52, 54, 56, 58, 60, 62)])
_uv = me_cylinder_003.uv_layers.new(name='UVMap')
_uv.uv.foreach_set('vector', [0.7679, 0.3988, 0.7679, 0.3926, 0.7685, 0.3926, 0.7685, 0.3988, 0.7685, 0.3988, 0.7685, 0.3926, 0.7691, 0.3926, 0.7691, 0.3988, 0.7691, 0.3988, 0.7691, 0.3926, 0.7697, 0.3926, 0.7697, 0.3988, 0.7697, 0.3988, 0.7697, 0.3926, 0.7702, 0.3926, 0.7702, 0.3988, 0.7702, 0.3988, 0.7702, 0.3926, 0.7708, 0.3926, 0.7708, 0.3988, 0.7712, 0.3801, 0.7712, 0.3739, 0.7717, 0.3739, 0.7717, 0.3801, 0.7717, 0.3801, 0.7717, 0.3739, 0.7723, 0.3739, 0.7723, 0.3801, 0.7723, 0.3801, 0.7723, 0.3739, 0.7729, 0.3739, 0.7729, 0.3801, 0.7729, 0.3801, 0.7729, 0.3739, 0.7735, 0.3739, 0.7735, 0.3801, 0.7735, 0.3801, 0.7735, 0.3739, 0.7741, 0.3739, 0.7741, 0.3801, 0.7741, 0.3801, 0.7741, 0.3739, 0.7746, 0.3739, 0.7746, 0.3801, 0.7746, 0.3801, 0.7746, 0.3739, 0.7751, 0.3739, 0.7751, 0.3801, 0.7664, 0.4051, 0.7664, 0.3988, 0.7669, 0.3988, 0.7669, 0.4051, 0.7669, 0.4051, 0.7669, 0.3988, 0.7674, 0.3988, 0.7674, 0.4051, 0.7674, 0.4051, 0.7674, 0.3988, 0.768, 0.3988, 0.768, 0.4051, 0.768, 0.4051, 0.768, 0.3988, 0.7686, 0.3988, 0.7686, 0.4051, 0.7686, 0.4051, 0.7686, 0.3988, 0.7692, 0.3988, 0.7692, 0.4051, 0.7692, 0.4051, 0.7692, 0.3988, 0.7698, 0.3988, 0.7698, 0.4051, 0.7698, 0.4051, 0.7698, 0.3988, 0.7703, 0.3988, 0.7703, 0.4051, 0.7703, 0.4051, 0.7703, 0.3988, 0.7708, 0.3988, 0.7708, 0.4051, 0.55, 0.7664, 0.55, 0.7601, 0.5504, 0.7601, 0.5504, 0.7664, 0.5504, 0.7664, 0.5504, 0.7601, 0.5509, 0.7601, 0.5509, 0.7664, 0.5509, 0.7664, 0.5509, 0.7601, 0.5515, 0.7601, 0.5515, 0.7664, 0.5515, 0.7664, 0.5515, 0.7601, 0.5521, 0.7601, 0.5521, 0.7664, 0.5521, 0.7664, 0.5521, 0.7601, 0.5527, 0.7601, 0.5527, 0.7664, 0.5527, 0.7664, 0.5527, 0.7601, 0.5533, 0.7601, 0.5533, 0.7664, 0.5533, 0.7664, 0.5533, 0.7601, 0.5538, 0.7601, 0.5538, 0.7664, 0.5538, 0.7664, 0.5538, 0.7601, 0.5544, 0.7601, 0.5544, 0.7664, 0.5544, 0.7664, 0.5544, 0.7601, 0.5548, 0.7601, 0.5548, 0.7664, 0.7664, 0.3988, 0.7664, 0.3926, 0.7668, 0.3926, 0.7668, 0.3988, 0.532, 0.7652, 0.5316, 0.7656, 0.5311, 0.766, 0.5305, 0.7662, 0.5299, 0.7663, 0.5293, 0.7663, 0.5287, 0.7662, 0.5281, 0.766, 0.5276, 0.7656, 0.5272, 0.7652, 0.5268, 0.7647, 0.5266, 0.7641, 0.5265, 0.7635, 0.5265, 0.7629, 0.5266, 0.7623, 0.5268, 0.7617, 0.5272, 0.7612, 0.5276, 0.7608, 0.5281, 0.7605, 0.5287, 0.7602, 0.5293, 0.7601, 0.5299, 0.7601, 0.5305, 0.7602, 0.5311, 0.7605, 0.5316, 0.7608, 0.532, 0.7612, 0.5323, 0.7617, 0.5326, 0.7623, 0.5327, 0.7629, 0.5327, 0.7635, 0.5326, 0.7641, 0.5323, 0.7647, 0.7668, 0.3988, 0.7668, 0.3926, 0.7673, 0.3926, 0.7673, 0.3988, 0.7673, 0.3988, 0.7673, 0.3926, 0.7679, 0.3926, 0.7679, 0.3988, 0.5338, 0.7594, 0.5334, 0.759, 0.533, 0.7585, 0.5328, 0.7579, 0.5327, 0.7573, 0.5327, 0.7567, 0.5328, 0.7561, 0.533, 0.7555, 0.5334, 0.755, 0.5338, 0.7546, 0.5343, 0.7542, 0.5349, 0.754, 0.5355, 0.7539, 0.5361, 0.7539, 0.5367, 0.754, 0.5373, 0.7542, 0.5378, 0.7546, 0.5382, 0.755, 0.5386, 0.7555, 0.5388, 0.7561, 0.5389, 0.7567, 0.5389, 0.7573, 0.5388, 0.7579, 0.5386, 0.7585, 0.5382, 0.759, 0.5378, 0.7594, 0.5373, 0.7597, 0.5367, 0.76, 0.5361, 0.7601, 0.5355, 0.7601, 0.5349, 0.76, 0.5343, 0.7597])
me_cylinder_003.update()
me_cylinder_004 = bpy.data.meshes.new('Cylinder.004')
me_cylinder_004.from_pydata([(-0.9803, -0.7441, -1.341), (-0.9803, -0.7441, -1.241), (-0.9705, -0.745, -1.341), (-0.9705, -0.745, -1.241), (-0.9611, -0.7479, -1.341), (-0.9611, -0.7479, -1.241), (-0.9524, -0.7525, -1.341), (-0.9524, -0.7525, -1.241), (-0.9448, -0.7588, -1.341), (-0.9448, -0.7588, -1.241), (-0.9386, -0.7663, -1.341), (-0.9386, -0.7663, -1.241), (-0.9339, -0.775, -1.341), (-0.9339, -0.775, -1.241), (-0.9311, -0.7844, -1.341), (-0.9311, -0.7844, -1.241), (-0.9301, -0.7942, -1.341), (-0.9301, -0.7942, -1.241), (-0.9311, -0.804, -1.341), (-0.9311, -0.804, -1.241), (-0.9339, -0.8134, -1.341), (-0.9339, -0.8134, -1.241), (-0.9386, -0.8221, -1.341), (-0.9386, -0.8221, -1.241), (-0.9448, -0.8297, -1.341), (-0.9448, -0.8297, -1.241), (-0.9524, -0.8359, -1.341), (-0.9524, -0.8359, -1.241), (-0.9611, -0.8405, -1.341), (-0.9611, -0.8405, -1.241), (-0.9705, -0.8434, -1.341), (-0.9705, -0.8434, -1.241), (-0.9803, -0.8444, -1.341), (-0.9803, -0.8444, -1.241), (-0.99, -0.8434, -1.341), (-0.99, -0.8434, -1.241), (-0.9995, -0.8405, -1.341), (-0.9995, -0.8405, -1.241), (-1.008, -0.8359, -1.341), (-1.008, -0.8359, -1.241), (-1.016, -0.8297, -1.341), (-1.016, -0.8297, -1.241), (-1.022, -0.8221, -1.341), (-1.022, -0.8221, -1.241), (-1.027, -0.8134, -1.341), (-1.027, -0.8134, -1.241), (-1.029, -0.804, -1.341), (-1.029, -0.804, -1.241), (-1.03, -0.7942, -1.341), (-1.03, -0.7942, -1.241), (-1.029, -0.7844, -1.341), (-1.029, -0.7844, -1.241), (-1.027, -0.775, -1.341), (-1.027, -0.775, -1.241), (-1.022, -0.7663, -1.341), (-1.022, -0.7663, -1.241), (-1.016, -0.7588, -1.341), (-1.016, -0.7588, -1.241), (-1.008, -0.7525, -1.341), (-1.008, -0.7525, -1.241), (-0.9995, -0.7479, -1.341), (-0.9995, -0.7479, -1.241), (-0.99, -0.745, -1.341), (-0.99, -0.745, -1.241)], [], [(0, 1, 3, 2), (2, 3, 5, 4), (4, 5, 7, 6), (6, 7, 9, 8), (8, 9, 11, 10), (10, 11, 13, 12), (12, 13, 15, 14), (14, 15, 17, 16), (16, 17, 19, 18), (18, 19, 21, 20), (20, 21, 23, 22), (22, 23, 25, 24), (24, 25, 27, 26), (26, 27, 29, 28), (28, 29, 31, 30), (30, 31, 33, 32), (32, 33, 35, 34), (34, 35, 37, 36), (36, 37, 39, 38), (38, 39, 41, 40), (40, 41, 43, 42), (42, 43, 45, 44), (44, 45, 47, 46), (46, 47, 49, 48), (48, 49, 51, 50), (50, 51, 53, 52), (52, 53, 55, 54), (54, 55, 57, 56), (56, 57, 59, 58), (58, 59, 61, 60), (3, 1, 63, 61, 59, 57, 55, 53, 51, 49, 47, 45, 43, 41, 39, 37, 35, 33, 31, 29, 27, 25, 23, 21, 19, 17, 15, 13, 11, 9, 7, 5), (60, 61, 63, 62), (62, 63, 1, 0), (0, 2, 4, 6, 8, 10, 12, 14, 16, 18, 20, 22, 24, 26, 28, 30, 32, 34, 36, 38, 40, 42, 44, 46, 48, 50, 52, 54, 56, 58, 60, 62)])
_uv = me_cylinder_004.uv_layers.new(name='UVMap')
_uv.uv.foreach_set('vector', [0.5309, 0.7788, 0.5309, 0.7726, 0.5315, 0.7726, 0.5315, 0.7788, 0.5315, 0.7788, 0.5315, 0.7726, 0.5321, 0.7726, 0.5321, 0.7788, 0.5321, 0.7788, 0.5321, 0.7726, 0.5326, 0.7726, 0.5326, 0.7788, 0.7664, 0.3863, 0.7664, 0.3801, 0.7668, 0.3801, 0.7668, 0.3863, 0.7668, 0.3863, 0.7668, 0.3801, 0.7673, 0.3801, 0.7673, 0.3863, 0.7673, 0.3863, 0.7673, 0.3801, 0.7679, 0.3801, 0.7679, 0.3863, 0.7679, 0.3863, 0.7679, 0.3801, 0.7685, 0.3801, 0.7685, 0.3863, 0.7685, 0.3863, 0.7685, 0.3801, 0.7691, 0.3801, 0.7691, 0.3863, 0.7691, 0.3863, 0.7691, 0.3801, 0.7697, 0.3801, 0.7697, 0.3863, 0.7697, 0.3863, 0.7697, 0.3801, 0.7702, 0.3801, 0.7702, 0.3863, 0.7702, 0.3863, 0.7702, 0.3801, 0.7708, 0.3801, 0.7708, 0.3863, 0.7708, 0.3863, 0.7708, 0.3801, 0.7712, 0.3801, 0.7712, 0.3863, 0.7664, 0.3926, 0.7664, 0.3863, 0.7668, 0.3863, 0.7668, 0.3926, 0.7668, 0.3926, 0.7668, 0.3863, 0.7673, 0.3863, 0.7673, 0.3926, 0.7673, 0.3926, 0.7673, 0.3863, 0.7679, 0.3863, 0.7679, 0.3926, 0.7679, 0.3926, 0.7679, 0.3863, 0.7685, 0.3863, 0.7685, 0.3926, 0.7685, 0.3926, 0.7685, 0.3863, 0.7691, 0.3863, 0.7691, 0.3926, 0.7691, 0.3926, 0.7691, 0.3863, 0.7697, 0.3863, 0.7697, 0.3926, 0.7697, 0.3926, 0.7697, 0.3863, 0.7702, 0.3863, 0.7702, 0.3926, 0.7702, 0.3926, 0.7702, 0.3863, 0.7708, 0.3863, 0.7708, 0.3926, 0.7708, 0.3926, 0.7708, 0.3863, 0.7712, 0.3863, 0.7712, 0.3926, 0.5327, 0.7788, 0.5327, 0.7726, 0.5332, 0.7726, 0.5332, 0.7788, 0.5332, 0.7788, 0.5332, 0.7726, 0.5338, 0.7726, 0.5338, 0.7788, 0.5338, 0.7788, 0.5338, 0.7726, 0.5344, 0.7726, 0.5344, 0.7788, 0.5344, 0.7788, 0.5344, 0.7726, 0.535, 0.7726, 0.535, 0.7788, 0.535, 0.7788, 0.535, 0.7726, 0.5356, 0.7726, 0.5356, 0.7788, 0.5356, 0.7788, 0.5356, 0.7726, 0.5361, 0.7726, 0.5361, 0.7788, 0.5361, 0.7788, 0.5361, 0.7726, 0.5367, 0.7726, 0.5367, 0.7788, 0.5286, 0.7788, 0.5286, 0.7726, 0.5291, 0.7726, 0.5291, 0.7788, 0.5291, 0.7788, 0.5291, 0.7726, 0.5297, 0.7726, 0.5297, 0.7788, 0.5396, 0.759, 0.5393, 0.7585, 0.539, 0.7579, 0.5389, 0.7573, 0.5389, 0.7567, 0.539, 0.7561, 0.5393, 0.7555, 0.5396, 0.755, 0.54, 0.7546, 0.5405, 0.7542, 0.5411, 0.754, 0.5417, 0.7539, 0.5423, 0.7539, 0.5429, 0.754, 0.5435, 0.7542, 0.544, 0.7546, 0.5444, 0.755, 0.5448, 0.7555, 0.545, 0.7561, 0.5451, 0.7567, 0.5451, 0.7573, 0.545, 0.7579, 0.5448, 0.7585, 0.5444, 0.759, 0.544, 0.7594, 0.5435, 0.7597, 0.5429, 0.76, 0.5423, 0.7601, 0.5417, 0.7601, 0.5411, 0.76, 0.5405, 0.7597, 0.54, 0.7594, 0.5297, 0.7788, 0.5297, 0.7726, 0.5303, 0.7726, 0.5303, 0.7788, 0.5303, 0.7788, 0.5303, 0.7726, 0.5309, 0.7726, 0.5309, 0.7788, 0.5405, 0.766, 0.54, 0.7656, 0.5396, 0.7652, 0.5393, 0.7647, 0.539, 0.7641, 0.5389, 0.7635, 0.5389, 0.7629, 0.539, 0.7623, 0.5393, 0.7617, 0.5396, 0.7612, 0.54, 0.7608, 0.5405, 0.7605, 0.5411, 0.7602, 0.5417, 0.7601, 0.5423, 0.7601, 0.5429, 0.7602, 0.5435, 0.7605, 0.544, 0.7608, 0.5444, 0.7612, 0.5448, 0.7617, 0.545, 0.7623, 0.5451, 0.7629, 0.5451, 0.7635, 0.545, 0.7641, 0.5448, 0.7647, 0.5444, 0.7652, 0.544, 0.7656, 0.5435, 0.766, 0.5429, 0.7662, 0.5423, 0.7663, 0.5417, 0.7663, 0.5411, 0.7662])
me_cylinder_004.update()
me_cylinder_005 = bpy.data.meshes.new('Cylinder.005')
me_cylinder_005.from_pydata([(-1.092, -0.7862, -0.9793), (-1.092, -0.7862, -0.879), (-1.082, -0.7872, -0.9793), (-1.082, -0.7872, -0.879), (-1.073, -0.7901, -0.9793), (-1.073, -0.7901, -0.879), (-1.064, -0.7947, -0.9793), (-1.064, -0.7947, -0.879), (-1.056, -0.8009, -0.9793), (-1.056, -0.8009, -0.879), (-1.05, -0.8085, -0.9793), (-1.05, -0.8085, -0.879), (-1.046, -0.8172, -0.9793), (-1.046, -0.8172, -0.879), (-1.043, -0.8266, -0.9793), (-1.043, -0.8266, -0.879), (-1.042, -0.8364, -0.9793), (-1.042, -0.8364, -0.879), (-1.043, -0.8462, -0.9793), (-1.043, -0.8462, -0.879), (-1.046, -0.8556, -0.9793), (-1.046, -0.8556, -0.879), (-1.05, -0.8642, -0.9793), (-1.05, -0.8642, -0.879), (-1.056, -0.8718, -0.9793), (-1.056, -0.8718, -0.879), (-1.064, -0.8781, -0.9793), (-1.064, -0.8781, -0.879), (-1.073, -0.8827, -0.9793), (-1.073, -0.8827, -0.879), (-1.082, -0.8856, -0.9793), (-1.082, -0.8856, -0.879), (-1.092, -0.8865, -0.9793), (-1.092, -0.8865, -0.879), (-1.102, -0.8856, -0.9793), (-1.102, -0.8856, -0.879), (-1.111, -0.8827, -0.9793), (-1.111, -0.8827, -0.879), (-1.12, -0.8781, -0.9793), (-1.12, -0.8781, -0.879), (-1.127, -0.8718, -0.9793), (-1.127, -0.8718, -0.879), (-1.134, -0.8642, -0.9793), (-1.134, -0.8642, -0.879), (-1.138, -0.8556, -0.9793), (-1.138, -0.8556, -0.879), (-1.141, -0.8462, -0.9793), (-1.141, -0.8462, -0.879), (-1.142, -0.8364, -0.9793), (-1.142, -0.8364, -0.879), (-1.141, -0.8266, -0.9793), (-1.141, -0.8266, -0.879), (-1.138, -0.8172, -0.9793), (-1.138, -0.8172, -0.879), (-1.134, -0.8085, -0.9793), (-1.134, -0.8085, -0.879), (-1.127, -0.8009, -0.9793), (-1.127, -0.8009, -0.879), (-1.12, -0.7947, -0.9793), (-1.12, -0.7947, -0.879), (-1.111, -0.7901, -0.9793), (-1.111, -0.7901, -0.879), (-1.102, -0.7872, -0.9793), (-1.102, -0.7872, -0.879)], [], [(0, 1, 3, 2), (2, 3, 5, 4), (4, 5, 7, 6), (6, 7, 9, 8), (8, 9, 11, 10), (10, 11, 13, 12), (12, 13, 15, 14), (14, 15, 17, 16), (16, 17, 19, 18), (18, 19, 21, 20), (20, 21, 23, 22), (22, 23, 25, 24), (24, 25, 27, 26), (26, 27, 29, 28), (28, 29, 31, 30), (30, 31, 33, 32), (32, 33, 35, 34), (34, 35, 37, 36), (36, 37, 39, 38), (38, 39, 41, 40), (40, 41, 43, 42), (42, 43, 45, 44), (44, 45, 47, 46), (46, 47, 49, 48), (48, 49, 51, 50), (50, 51, 53, 52), (52, 53, 55, 54), (54, 55, 57, 56), (56, 57, 59, 58), (58, 59, 61, 60), (3, 1, 63, 61, 59, 57, 55, 53, 51, 49, 47, 45, 43, 41, 39, 37, 35, 33, 31, 29, 27, 25, 23, 21, 19, 17, 15, 13, 11, 9, 7, 5), (60, 61, 63, 62), (62, 63, 1, 0), (0, 2, 4, 6, 8, 10, 12, 14, 16, 18, 20, 22, 24, 26, 28, 30, 32, 34, 36, 38, 40, 42, 44, 46, 48, 50, 52, 54, 56, 58, 60, 62)])
_uv = me_cylinder_005.uv_layers.new(name='UVMap')
_uv.uv.foreach_set('vector', [0.7686, 0.4113, 0.7686, 0.4051, 0.7692, 0.4051, 0.7692, 0.4113, 0.7692, 0.4113, 0.7692, 0.4051, 0.7698, 0.4051, 0.7698, 0.4113, 0.7698, 0.4113, 0.7698, 0.4051, 0.7703, 0.4051, 0.7703, 0.4113, 0.7703, 0.4113, 0.7703, 0.4051, 0.7708, 0.4051, 0.7708, 0.4113, 0.5451, 0.7664, 0.5451, 0.7601, 0.5456, 0.7601, 0.5456, 0.7664, 0.5456, 0.7664, 0.5456, 0.7601, 0.5461, 0.7601, 0.5461, 0.7664, 0.5461, 0.7664, 0.5461, 0.7601, 0.5466, 0.7601, 0.5466, 0.7664, 0.5466, 0.7664, 0.5466, 0.7601, 0.5472, 0.7601, 0.5472, 0.7664, 0.5472, 0.7664, 0.5472, 0.7601, 0.5478, 0.7601, 0.5478, 0.7664, 0.5478, 0.7664, 0.5478, 0.7601, 0.5484, 0.7601, 0.5484, 0.7664, 0.5484, 0.7664, 0.5484, 0.7601, 0.549, 0.7601, 0.549, 0.7664, 0.549, 0.7664, 0.549, 0.7601, 0.5495, 0.7601, 0.5495, 0.7664, 0.5495, 0.7664, 0.5495, 0.7601, 0.55, 0.7601, 0.55, 0.7664, 0.7712, 0.3739, 0.7712, 0.3676, 0.7717, 0.3676, 0.7717, 0.3739, 0.7717, 0.3739, 0.7717, 0.3676, 0.7723, 0.3676, 0.7723, 0.3739, 0.7723, 0.3739, 0.7723, 0.3676, 0.7729, 0.3676, 0.7729, 0.3739, 0.7729, 0.3739, 0.7729, 0.3676, 0.7735, 0.3676, 0.7735, 0.3739, 0.7735, 0.3739, 0.7735, 0.3676, 0.7741, 0.3676, 0.7741, 0.3739, 0.7741, 0.3739, 0.7741, 0.3676, 0.7746, 0.3676, 0.7746, 0.3739, 0.7746, 0.3739, 0.7746, 0.3676, 0.7751, 0.3676, 0.7751, 0.3739, 0.7664, 0.4176, 0.7664, 0.4113, 0.7668, 0.4113, 0.7668, 0.4176, 0.7668, 0.4176, 0.7668, 0.4113, 0.7673, 0.4113, 0.7673, 0.4176, 0.7673, 0.4176, 0.7673, 0.4113, 0.7679, 0.4113, 0.7679, 0.4176, 0.7679, 0.4176, 0.7679, 0.4113, 0.7685, 0.4113, 0.7685, 0.4176, 0.7685, 0.4176, 0.7685, 0.4113, 0.7691, 0.4113, 0.7691, 0.4176, 0.7691, 0.4176, 0.7691, 0.4113, 0.7697, 0.4113, 0.7697, 0.4176, 0.7697, 0.4176, 0.7697, 0.4113, 0.7702, 0.4113, 0.7702, 0.4176, 0.7702, 0.4176, 0.7702, 0.4113, 0.7708, 0.4113, 0.7708, 0.4176, 0.7664, 0.4113, 0.7664, 0.4051, 0.7669, 0.4051, 0.7669, 0.4113, 0.7669, 0.4113, 0.7669, 0.4051, 0.7674, 0.4051, 0.7674, 0.4113, 0.5266, 0.7517, 0.5265, 0.7511, 0.5265, 0.7505, 0.5266, 0.7499, 0.5268, 0.7493, 0.5272, 0.7488, 0.5276, 0.7484, 0.5281, 0.748, 0.5287, 0.7478, 0.5293, 0.7477, 0.5299, 0.7477, 0.5305, 0.7478, 0.5311, 0.748, 0.5316, 0.7484, 0.532, 0.7488, 0.5323, 0.7493, 0.5326, 0.7499, 0.5327, 0.7505, 0.5327, 0.7511, 0.5326, 0.7517, 0.5323, 0.7522, 0.532, 0.7528, 0.5316, 0.7532, 0.5311, 0.7535, 0.5305, 0.7538, 0.5299, 0.7539, 0.5293, 0.7539, 0.5287, 0.7538, 0.5281, 0.7535, 0.5276, 0.7532, 0.5272, 0.7528, 0.5268, 0.7522, 0.7674, 0.4113, 0.7674, 0.4051, 0.768, 0.4051, 0.768, 0.4113, 0.768, 0.4113, 0.768, 0.4051, 0.7686, 0.4051, 0.7686, 0.4113, 0.5389, 0.7511, 0.5388, 0.7517, 0.5386, 0.7522, 0.5382, 0.7528, 0.5378, 0.7532, 0.5373, 0.7535, 0.5367, 0.7538, 0.5361, 0.7539, 0.5355, 0.7539, 0.5349, 0.7538, 0.5343, 0.7535, 0.5338, 0.7532, 0.5334, 0.7528, 0.533, 0.7522, 0.5328, 0.7517, 0.5327, 0.7511, 0.5327, 0.7505, 0.5328, 0.7499, 0.533, 0.7493, 0.5334, 0.7488, 0.5338, 0.7484, 0.5343, 0.748, 0.5349, 0.7478, 0.5355, 0.7477, 0.5361, 0.7477, 0.5367, 0.7478, 0.5373, 0.748, 0.5378, 0.7484, 0.5382, 0.7488, 0.5386, 0.7493, 0.5388, 0.7499, 0.5389, 0.7505])
me_cylinder_005.update()
me_cylinder_006 = bpy.data.meshes.new('Cylinder.006')
me_cylinder_006.from_pydata([(-1.058, -0.7184, -0.6674), (-1.058, -0.7184, -0.5671), (-1.049, -0.7193, -0.6674), (-1.049, -0.7193, -0.5671), (-1.039, -0.7222, -0.6674), (-1.039, -0.7222, -0.5671), (-1.03, -0.7268, -0.6674), (-1.03, -0.7268, -0.5671), (-1.023, -0.7331, -0.6674), (-1.023, -0.7331, -0.5671), (-1.017, -0.7407, -0.6674), (-1.017, -0.7407, -0.5671), (-1.012, -0.7493, -0.6674), (-1.012, -0.7493, -0.5671), (-1.009, -0.7587, -0.6674), (-1.009, -0.7587, -0.5671), (-1.008, -0.7685, -0.6674), (-1.008, -0.7685, -0.5671), (-1.009, -0.7783, -0.6674), (-1.009, -0.7783, -0.5671), (-1.012, -0.7877, -0.6674), (-1.012, -0.7877, -0.5671), (-1.017, -0.7964, -0.6674), (-1.017, -0.7964, -0.5671), (-1.023, -0.804, -0.6674), (-1.023, -0.804, -0.5671), (-1.03, -0.8102, -0.6674), (-1.03, -0.8102, -0.5671), (-1.039, -0.8148, -0.6674), (-1.039, -0.8148, -0.5671), (-1.049, -0.8177, -0.6674), (-1.049, -0.8177, -0.5671), (-1.058, -0.8187, -0.6674), (-1.058, -0.8187, -0.5671), (-1.068, -0.8177, -0.6674), (-1.068, -0.8177, -0.5671), (-1.077, -0.8148, -0.6674), (-1.077, -0.8148, -0.5671), (-1.086, -0.8102, -0.6674), (-1.086, -0.8102, -0.5671), (-1.094, -0.804, -0.6674), (-1.094, -0.804, -0.5671), (-1.1, -0.7964, -0.6674), (-1.1, -0.7964, -0.5671), (-1.105, -0.7877, -0.6674), (-1.105, -0.7877, -0.5671), (-1.107, -0.7783, -0.6674), (-1.107, -0.7783, -0.5671), (-1.108, -0.7685, -0.6674), (-1.108, -0.7685, -0.5671), (-1.107, -0.7587, -0.6674), (-1.107, -0.7587, -0.5671), (-1.105, -0.7493, -0.6674), (-1.105, -0.7493, -0.5671), (-1.1, -0.7407, -0.6674), (-1.1, -0.7407, -0.5671), (-1.094, -0.7331, -0.6674), (-1.094, -0.7331, -0.5671), (-1.086, -0.7268, -0.6674), (-1.086, -0.7268, -0.5671), (-1.077, -0.7222, -0.6674), (-1.077, -0.7222, -0.5671), (-1.068, -0.7193, -0.6674), (-1.068, -0.7193, -0.5671)], [], [(0, 1, 3, 2), (2, 3, 5, 4), (4, 5, 7, 6), (6, 7, 9, 8), (8, 9, 11, 10), (10, 11, 13, 12), (12, 13, 15, 14), (14, 15, 17, 16), (16, 17, 19, 18), (18, 19, 21, 20), (20, 21, 23, 22), (22, 23, 25, 24), (24, 25, 27, 26), (26, 27, 29, 28), (28, 29, 31, 30), (30, 31, 33, 32), (32, 33, 35, 34), (34, 35, 37, 36), (36, 37, 39, 38), (38, 39, 41, 40), (40, 41, 43, 42), (42, 43, 45, 44), (44, 45, 47, 46), (46, 47, 49, 48), (48, 49, 51, 50), (50, 51, 53, 52), (52, 53, 55, 54), (54, 55, 57, 56), (56, 57, 59, 58), (58, 59, 61, 60), (3, 1, 63, 61, 59, 57, 55, 53, 51, 49, 47, 45, 43, 41, 39, 37, 35, 33, 31, 29, 27, 25, 23, 21, 19, 17, 15, 13, 11, 9, 7, 5), (60, 61, 63, 62), (62, 63, 1, 0), (0, 2, 4, 6, 8, 10, 12, 14, 16, 18, 20, 22, 24, 26, 28, 30, 32, 34, 36, 38, 40, 42, 44, 46, 48, 50, 52, 54, 56, 58, 60, 62)])
_uv = me_cylinder_006.uv_layers.new(name='UVMap')
_uv.uv.foreach_set('vector', [0.5224, 0.7788, 0.5224, 0.7726, 0.523, 0.7726, 0.523, 0.7788, 0.523, 0.7788, 0.523, 0.7726, 0.5236, 0.7726, 0.5236, 0.7788, 0.5236, 0.7788, 0.5236, 0.7726, 0.5241, 0.7726, 0.5241, 0.7788, 0.5241, 0.7788, 0.5241, 0.7726, 0.5246, 0.7726, 0.5246, 0.7788, 0.7664, 0.3801, 0.7664, 0.3739, 0.7668, 0.3739, 0.7668, 0.3801, 0.7668, 0.3801, 0.7668, 0.3739, 0.7673, 0.3739, 0.7673, 0.3801, 0.7673, 0.3801, 0.7673, 0.3739, 0.7679, 0.3739, 0.7679, 0.3801, 0.7679, 0.3801, 0.7679, 0.3739, 0.7685, 0.3739, 0.7685, 0.3801, 0.7685, 0.3801, 0.7685, 0.3739, 0.7691, 0.3739, 0.7691, 0.3801, 0.7691, 0.3801, 0.7691, 0.3739, 0.7697, 0.3739, 0.7697, 0.3801, 0.7697, 0.3801, 0.7697, 0.3739, 0.7702, 0.3739, 0.7702, 0.3801, 0.7702, 0.3801, 0.7702, 0.3739, 0.7708, 0.3739, 0.7708, 0.3801, 0.7708, 0.3801, 0.7708, 0.3739, 0.7712, 0.3739, 0.7712, 0.3801, 0.7708, 0.4238, 0.7708, 0.4176, 0.7713, 0.4176, 0.7713, 0.4238, 0.7713, 0.4238, 0.7713, 0.4176, 0.7718, 0.4176, 0.7718, 0.4238, 0.7718, 0.4238, 0.7718, 0.4176, 0.7724, 0.4176, 0.7724, 0.4238, 0.7724, 0.4238, 0.7724, 0.4176, 0.773, 0.4176, 0.773, 0.4238, 0.773, 0.4238, 0.773, 0.4176, 0.7736, 0.4176, 0.7736, 0.4238, 0.7736, 0.4238, 0.7736, 0.4176, 0.7742, 0.4176, 0.7742, 0.4238, 0.7742, 0.4238, 0.7742, 0.4176, 0.7747, 0.4176, 0.7747, 0.4238, 0.7747, 0.4238, 0.7747, 0.4176, 0.7752, 0.4176, 0.7752, 0.4238, 0.7708, 0.4301, 0.7708, 0.4238, 0.7713, 0.4238, 0.7713, 0.4301, 0.7713, 0.4301, 0.7713, 0.4238, 0.7718, 0.4238, 0.7718, 0.4301, 0.7718, 0.4301, 0.7718, 0.4238, 0.7724, 0.4238, 0.7724, 0.4301, 0.7724, 0.4301, 0.7724, 0.4238, 0.773, 0.4238, 0.773, 0.4301, 0.773, 0.4301, 0.773, 0.4238, 0.7736, 0.4238, 0.7736, 0.4301, 0.7736, 0.4301, 0.7736, 0.4238, 0.7742, 0.4238, 0.7742, 0.4301, 0.7742, 0.4301, 0.7742, 0.4238, 0.7747, 0.4238, 0.7747, 0.4301, 0.7747, 0.4301, 0.7747, 0.4238, 0.7752, 0.4238, 0.7752, 0.4301, 0.5207, 0.7788, 0.5207, 0.7726, 0.5212, 0.7726, 0.5212, 0.7788, 0.5258, 0.7528, 0.5253, 0.7532, 0.5248, 0.7535, 0.5243, 0.7538, 0.5237, 0.7539, 0.5231, 0.7539, 0.5225, 0.7538, 0.5219, 0.7535, 0.5214, 0.7532, 0.5209, 0.7528, 0.5206, 0.7522, 0.5204, 0.7517, 0.5202, 0.7511, 0.5202, 0.7505, 0.5204, 0.7499, 0.5206, 0.7493, 0.5209, 0.7488, 0.5214, 0.7484, 0.5219, 0.748, 0.5225, 0.7478, 0.5231, 0.7477, 0.5237, 0.7477, 0.5243, 0.7478, 0.5248, 0.748, 0.5253, 0.7484, 0.5258, 0.7488, 0.5261, 0.7493, 0.5263, 0.7499, 0.5265, 0.7505, 0.5265, 0.7511, 0.5263, 0.7517, 0.5261, 0.7522, 0.5212, 0.7788, 0.5212, 0.7726, 0.5218, 0.7726, 0.5218, 0.7788, 0.5218, 0.7788, 0.5218, 0.7726, 0.5224, 0.7726, 0.5224, 0.7788, 0.5463, 0.7532, 0.5458, 0.7528, 0.5455, 0.7522, 0.5452, 0.7517, 0.5451, 0.7511, 0.5451, 0.7505, 0.5452, 0.7499, 0.5455, 0.7493, 0.5458, 0.7488, 0.5463, 0.7484, 0.5468, 0.748, 0.5473, 0.7478, 0.5479, 0.7477, 0.5485, 0.7477, 0.5491, 0.7478, 0.5497, 0.748, 0.5502, 0.7484, 0.5506, 0.7488, 0.551, 0.7493, 0.5512, 0.7499, 0.5513, 0.7505, 0.5513, 0.7511, 0.5512, 0.7517, 0.551, 0.7522, 0.5506, 0.7528, 0.5502, 0.7532, 0.5497, 0.7535, 0.5491, 0.7538, 0.5485, 0.7539, 0.5479, 0.7539, 0.5473, 0.7538, 0.5468, 0.7535])
me_cylinder_006.update()
me_cylinder_007 = bpy.data.meshes.new('Cylinder.007')
me_cylinder_007.from_pydata([(-0.8412, -0.9999, -0.3887), (-0.8412, -0.9999, -0.2884), (-0.8315, -1.001, -0.3887), (-0.8315, -1.001, -0.2884), (-0.8221, -1.004, -0.3887), (-0.8221, -1.004, -0.2884), (-0.8134, -1.008, -0.3887), (-0.8134, -1.008, -0.2884), (-0.8058, -1.015, -0.3887), (-0.8058, -1.015, -0.2884), (-0.7995, -1.022, -0.3887), (-0.7995, -1.022, -0.2884), (-0.7949, -1.031, -0.3887), (-0.7949, -1.031, -0.2884), (-0.7921, -1.04, -0.3887), (-0.7921, -1.04, -0.2884), (-0.7911, -1.05, -0.3887), (-0.7911, -1.05, -0.2884), (-0.7921, -1.06, -0.3887), (-0.7921, -1.06, -0.2884), (-0.7949, -1.069, -0.3887), (-0.7949, -1.069, -0.2884), (-0.7995, -1.078, -0.3887), (-0.7995, -1.078, -0.2884), (-0.8058, -1.086, -0.3887), (-0.8058, -1.086, -0.2884), (-0.8134, -1.092, -0.3887), (-0.8134, -1.092, -0.2884), (-0.8221, -1.096, -0.3887), (-0.8221, -1.096, -0.2884), (-0.8315, -1.099, -0.3887), (-0.8315, -1.099, -0.2884), (-0.8412, -1.1, -0.3887), (-0.8412, -1.1, -0.2884), (-0.851, -1.099, -0.3887), (-0.851, -1.099, -0.2884), (-0.8604, -1.096, -0.3887), (-0.8604, -1.096, -0.2884), (-0.8691, -1.092, -0.3887), (-0.8691, -1.092, -0.2884), (-0.8767, -1.086, -0.3887), (-0.8767, -1.086, -0.2884), (-0.8829, -1.078, -0.3887), (-0.8829, -1.078, -0.2884), (-0.8876, -1.069, -0.3887), (-0.8876, -1.069, -0.2884), (-0.8904, -1.06, -0.3887), (-0.8904, -1.06, -0.2884), (-0.8914, -1.05, -0.3887), (-0.8914, -1.05, -0.2884), (-0.8904, -1.04, -0.3887), (-0.8904, -1.04, -0.2884), (-0.8876, -1.031, -0.3887), (-0.8876, -1.031, -0.2884), (-0.8829, -1.022, -0.3887), (-0.8829, -1.022, -0.2884), (-0.8767, -1.015, -0.3887), (-0.8767, -1.015, -0.2884), (-0.8691, -1.008, -0.3887), (-0.8691, -1.008, -0.2884), (-0.8604, -1.004, -0.3887), (-0.8604, -1.004, -0.2884), (-0.851, -1.001, -0.3887), (-0.851, -1.001, -0.2884)], [], [(0, 1, 3, 2), (2, 3, 5, 4), (4, 5, 7, 6), (6, 7, 9, 8), (8, 9, 11, 10), (10, 11, 13, 12), (12, 13, 15, 14), (14, 15, 17, 16), (16, 17, 19, 18), (18, 19, 21, 20), (20, 21, 23, 22), (22, 23, 25, 24), (24, 25, 27, 26), (26, 27, 29, 28), (28, 29, 31, 30), (30, 31, 33, 32), (32, 33, 35, 34), (34, 35, 37, 36), (36, 37, 39, 38), (38, 39, 41, 40), (40, 41, 43, 42), (42, 43, 45, 44), (44, 45, 47, 46), (46, 47, 49, 48), (48, 49, 51, 50), (50, 51, 53, 52), (52, 53, 55, 54), (54, 55, 57, 56), (56, 57, 59, 58), (58, 59, 61, 60), (3, 1, 63, 61, 59, 57, 55, 53, 51, 49, 47, 45, 43, 41, 39, 37, 35, 33, 31, 29, 27, 25, 23, 21, 19, 17, 15, 13, 11, 9, 7, 5), (60, 61, 63, 62), (62, 63, 1, 0), (0, 2, 4, 6, 8, 10, 12, 14, 16, 18, 20, 22, 24, 26, 28, 30, 32, 34, 36, 38, 40, 42, 44, 46, 48, 50, 52, 54, 56, 58, 60, 62)])
_uv = me_cylinder_007.uv_layers.new(name='UVMap')
_uv.uv.foreach_set('vector', [0.7723, 0.4051, 0.7723, 0.3988, 0.7729, 0.3988, 0.7729, 0.4051, 0.7729, 0.4051, 0.7729, 0.3988, 0.7735, 0.3988, 0.7735, 0.4051, 0.7735, 0.4051, 0.7735, 0.3988, 0.7741, 0.3988, 0.7741, 0.4051, 0.7741, 0.4051, 0.7741, 0.3988, 0.7746, 0.3988, 0.7746, 0.4051, 0.7746, 0.4051, 0.7746, 0.3988, 0.7752, 0.3988, 0.7752, 0.4051, 0.5246, 0.7788, 0.5246, 0.7726, 0.5252, 0.7726, 0.5252, 0.7788, 0.5252, 0.7788, 0.5252, 0.7726, 0.5257, 0.7726, 0.5257, 0.7788, 0.5257, 0.7788, 0.5257, 0.7726, 0.5263, 0.7726, 0.5263, 0.7788, 0.5263, 0.7788, 0.5263, 0.7726, 0.5269, 0.7726, 0.5269, 0.7788, 0.5269, 0.7788, 0.5269, 0.7726, 0.5275, 0.7726, 0.5275, 0.7788, 0.5275, 0.7788, 0.5275, 0.7726, 0.5281, 0.7726, 0.5281, 0.7788, 0.5281, 0.7788, 0.5281, 0.7726, 0.5286, 0.7726, 0.5286, 0.7788, 0.7708, 0.4113, 0.7708, 0.4051, 0.7713, 0.4051, 0.7713, 0.4113, 0.7713, 0.4113, 0.7713, 0.4051, 0.7718, 0.4051, 0.7718, 0.4113, 0.7718, 0.4113, 0.7718, 0.4051, 0.7724, 0.4051, 0.7724, 0.4113, 0.7724, 0.4113, 0.7724, 0.4051, 0.773, 0.4051, 0.773, 0.4113, 0.773, 0.4113, 0.773, 0.4051, 0.7736, 0.4051, 0.7736, 0.4113, 0.7736, 0.4113, 0.7736, 0.4051, 0.7742, 0.4051, 0.7742, 0.4113, 0.7742, 0.4113, 0.7742, 0.4051, 0.7747, 0.4051, 0.7747, 0.4113, 0.7747, 0.4113, 0.7747, 0.4051, 0.7752, 0.4051, 0.7752, 0.4113, 0.5548, 0.7664, 0.5548, 0.7601, 0.5552, 0.7601, 0.5552, 0.7664, 0.5552, 0.7664, 0.5552, 0.7601, 0.5557, 0.7601, 0.5557, 0.7664, 0.5557, 0.7664, 0.5557, 0.7601, 0.5563, 0.7601, 0.5563, 0.7664, 0.5563, 0.7664, 0.5563, 0.7601, 0.5569, 0.7601, 0.5569, 0.7664, 0.5569, 0.7664, 0.5569, 0.7601, 0.5575, 0.7601, 0.5575, 0.7664, 0.5575, 0.7664, 0.5575, 0.7601, 0.5581, 0.7601, 0.5581, 0.7664, 0.5581, 0.7664, 0.5581, 0.7601, 0.5587, 0.7601, 0.5587, 0.7664, 0.5587, 0.7664, 0.5587, 0.7601, 0.5592, 0.7601, 0.5592, 0.7664, 0.5592, 0.7664, 0.5592, 0.7601, 0.5596, 0.7601, 0.5596, 0.7664, 0.7708, 0.4051, 0.7708, 0.3988, 0.7712, 0.3988, 0.7712, 0.4051, 0.5564, 0.7532, 0.5559, 0.7535, 0.5554, 0.7538, 0.5548, 0.7539, 0.5541, 0.7539, 0.5535, 0.7538, 0.553, 0.7535, 0.5525, 0.7532, 0.552, 0.7528, 0.5517, 0.7522, 0.5515, 0.7517, 0.5513, 0.7511, 0.5513, 0.7505, 0.5515, 0.7499, 0.5517, 0.7493, 0.552, 0.7488, 0.5525, 0.7484, 0.553, 0.748, 0.5535, 0.7478, 0.5541, 0.7477, 0.5548, 0.7477, 0.5554, 0.7478, 0.5559, 0.748, 0.5564, 0.7484, 0.5569, 0.7488, 0.5572, 0.7493, 0.5574, 0.7499, 0.5576, 0.7505, 0.5576, 0.7511, 0.5574, 0.7517, 0.5572, 0.7522, 0.5569, 0.7528, 0.7712, 0.4051, 0.7712, 0.3988, 0.7717, 0.3988, 0.7717, 0.4051, 0.7717, 0.4051, 0.7717, 0.3988, 0.7723, 0.3988, 0.7723, 0.4051, 0.5592, 0.7535, 0.5587, 0.7532, 0.5583, 0.7528, 0.5579, 0.7522, 0.5577, 0.7517, 0.5576, 0.7511, 0.5576, 0.7505, 0.5577, 0.7499, 0.5579, 0.7493, 0.5583, 0.7488, 0.5587, 0.7484, 0.5592, 0.748, 0.5598, 0.7478, 0.5604, 0.7477, 0.561, 0.7477, 0.5616, 0.7478, 0.5621, 0.748, 0.5627, 0.7484, 0.5631, 0.7488, 0.5634, 0.7493, 0.5637, 0.7499, 0.5638, 0.7505, 0.5638, 0.7511, 0.5637, 0.7517, 0.5634, 0.7522, 0.5631, 0.7528, 0.5627, 0.7532, 0.5621, 0.7535, 0.5616, 0.7538, 0.561, 0.7539, 0.5604, 0.7539, 0.5598, 0.7538])
me_cylinder_007.update()
me_cylinder_008 = bpy.data.meshes.new('Cylinder.008')
me_cylinder_008.from_pydata([(-0.8433, -0.9999, -0.3203), (-0.8433, -0.9999, -0.22), (-0.8335, -1.001, -0.3203), (-0.8335, -1.001, -0.22), (-0.8241, -1.004, -0.3203), (-0.8241, -1.004, -0.22), (-0.8154, -1.008, -0.3203), (-0.8154, -1.008, -0.22), (-0.8078, -1.015, -0.3203), (-0.8078, -1.015, -0.22), (-0.8016, -1.022, -0.3203), (-0.8016, -1.022, -0.22), (-0.7969, -1.031, -0.3203), (-0.7969, -1.031, -0.22), (-0.7941, -1.04, -0.3203), (-0.7941, -1.04, -0.22), (-0.7931, -1.05, -0.3203), (-0.7931, -1.05, -0.22), (-0.7941, -1.06, -0.3203), (-0.7941, -1.06, -0.22), (-0.7969, -1.069, -0.3203), (-0.7969, -1.069, -0.22), (-0.8016, -1.078, -0.3203), (-0.8016, -1.078, -0.22), (-0.8078, -1.086, -0.3203), (-0.8078, -1.086, -0.22), (-0.8154, -1.092, -0.3203), (-0.8154, -1.092, -0.22), (-0.8241, -1.096, -0.3203), (-0.8241, -1.096, -0.22), (-0.8335, -1.099, -0.3203), (-0.8335, -1.099, -0.22), (-0.8433, -1.1, -0.3203), (-0.8433, -1.1, -0.22), (-0.8531, -1.099, -0.3203), (-0.8531, -1.099, -0.22), (-0.8625, -1.096, -0.3203), (-0.8625, -1.096, -0.22), (-0.8711, -1.092, -0.3203), (-0.8711, -1.092, -0.22), (-0.8787, -1.086, -0.3203), (-0.8787, -1.086, -0.22), (-0.885, -1.078, -0.3203), (-0.885, -1.078, -0.22), (-0.8896, -1.069, -0.3203), (-0.8896, -1.069, -0.22), (-0.8925, -1.06, -0.3203), (-0.8925, -1.06, -0.22), (-0.8934, -1.05, -0.3203), (-0.8934, -1.05, -0.22), (-0.8925, -1.04, -0.3203), (-0.8925, -1.04, -0.22), (-0.8896, -1.031, -0.3203), (-0.8896, -1.031, -0.22), (-0.885, -1.022, -0.3203), (-0.885, -1.022, -0.22), (-0.8787, -1.015, -0.3203), (-0.8787, -1.015, -0.22), (-0.8711, -1.008, -0.3203), (-0.8711, -1.008, -0.22), (-0.8625, -1.004, -0.3203), (-0.8625, -1.004, -0.22), (-0.8531, -1.001, -0.3203), (-0.8531, -1.001, -0.22)], [], [(0, 1, 3, 2), (2, 3, 5, 4), (4, 5, 7, 6), (6, 7, 9, 8), (8, 9, 11, 10), (10, 11, 13, 12), (12, 13, 15, 14), (14, 15, 17, 16), (16, 17, 19, 18), (18, 19, 21, 20), (20, 21, 23, 22), (22, 23, 25, 24), (24, 25, 27, 26), (26, 27, 29, 28), (28, 29, 31, 30), (30, 31, 33, 32), (32, 33, 35, 34), (34, 35, 37, 36), (36, 37, 39, 38), (38, 39, 41, 40), (40, 41, 43, 42), (42, 43, 45, 44), (44, 45, 47, 46), (46, 47, 49, 48), (48, 49, 51, 50), (50, 51, 53, 52), (52, 53, 55, 54), (54, 55, 57, 56), (56, 57, 59, 58), (58, 59, 61, 60), (3, 1, 63, 61, 59, 57, 55, 53, 51, 49, 47, 45, 43, 41, 39, 37, 35, 33, 31, 29, 27, 25, 23, 21, 19, 17, 15, 13, 11, 9, 7, 5), (60, 61, 63, 62), (62, 63, 1, 0), (0, 2, 4, 6, 8, 10, 12, 14, 16, 18, 20, 22, 24, 26, 28, 30, 32, 34, 36, 38, 40, 42, 44, 46, 48, 50, 52, 54, 56, 58, 60, 62)])
_uv = me_cylinder_008.uv_layers.new(name='UVMap')
_uv.uv.foreach_set('vector', [0.5515, 0.7726, 0.5515, 0.7664, 0.5521, 0.7664, 0.5521, 0.7726, 0.5521, 0.7726, 0.5521, 0.7664, 0.5527, 0.7664, 0.5527, 0.7726, 0.5527, 0.7726, 0.5527, 0.7664, 0.5533, 0.7664, 0.5533, 0.7726, 0.5533, 0.7726, 0.5533, 0.7664, 0.5538, 0.7664, 0.5538, 0.7726, 0.5538, 0.7726, 0.5538, 0.7664, 0.5544, 0.7664, 0.5544, 0.7726, 0.7712, 0.3863, 0.7712, 0.3801, 0.7717, 0.3801, 0.7717, 0.3863, 0.7717, 0.3863, 0.7717, 0.3801, 0.7723, 0.3801, 0.7723, 0.3863, 0.7723, 0.3863, 0.7723, 0.3801, 0.7729, 0.3801, 0.7729, 0.3863, 0.7729, 0.3863, 0.7729, 0.3801, 0.7735, 0.3801, 0.7735, 0.3863, 0.7735, 0.3863, 0.7735, 0.3801, 0.7741, 0.3801, 0.7741, 0.3863, 0.7741, 0.3863, 0.7741, 0.3801, 0.7746, 0.3801, 0.7746, 0.3863, 0.7746, 0.3863, 0.7746, 0.3801, 0.7751, 0.3801, 0.7751, 0.3863, 0.5544, 0.7726, 0.5544, 0.7664, 0.5549, 0.7664, 0.5549, 0.7726, 0.5549, 0.7726, 0.5549, 0.7664, 0.5554, 0.7664, 0.5554, 0.7726, 0.5554, 0.7726, 0.5554, 0.7664, 0.556, 0.7664, 0.556, 0.7726, 0.556, 0.7726, 0.556, 0.7664, 0.5566, 0.7664, 0.5566, 0.7726, 0.5566, 0.7726, 0.5566, 0.7664, 0.5572, 0.7664, 0.5572, 0.7726, 0.5572, 0.7726, 0.5572, 0.7664, 0.5578, 0.7664, 0.5578, 0.7726, 0.5578, 0.7726, 0.5578, 0.7664, 0.5583, 0.7664, 0.5583, 0.7726, 0.5583, 0.7726, 0.5583, 0.7664, 0.5588, 0.7664, 0.5588, 0.7726, 0.5596, 0.7664, 0.5596, 0.7601, 0.56, 0.7601, 0.56, 0.7664, 0.56, 0.7664, 0.56, 0.7601, 0.5606, 0.7601, 0.5606, 0.7664, 0.5606, 0.7664, 0.5606, 0.7601, 0.5611, 0.7601, 0.5611, 0.7664, 0.5611, 0.7664, 0.5611, 0.7601, 0.5617, 0.7601, 0.5617, 0.7664, 0.5617, 0.7664, 0.5617, 0.7601, 0.5623, 0.7601, 0.5623, 0.7664, 0.5623, 0.7664, 0.5623, 0.7601, 0.5629, 0.7601, 0.5629, 0.7664, 0.5629, 0.7664, 0.5629, 0.7601, 0.5635, 0.7601, 0.5635, 0.7664, 0.5635, 0.7664, 0.5635, 0.7601, 0.564, 0.7601, 0.564, 0.7664, 0.564, 0.7664, 0.564, 0.7601, 0.5644, 0.7601, 0.5644, 0.7664, 0.55, 0.7726, 0.55, 0.7664, 0.5504, 0.7664, 0.5504, 0.7726, 0.5253, 0.7594, 0.5248, 0.7597, 0.5243, 0.76, 0.5237, 0.7601, 0.5231, 0.7601, 0.5225, 0.76, 0.5219, 0.7597, 0.5214, 0.7594, 0.5209, 0.759, 0.5206, 0.7585, 0.5204, 0.7579, 0.5202, 0.7573, 0.5202, 0.7567, 0.5204, 0.7561, 0.5206, 0.7555, 0.5209, 0.755, 0.5214, 0.7546, 0.5219, 0.7542, 0.5225, 0.754, 0.5231, 0.7539, 0.5237, 0.7539, 0.5243, 0.754, 0.5248, 0.7542, 0.5253, 0.7546, 0.5258, 0.755, 0.5261, 0.7555, 0.5263, 0.7561, 0.5265, 0.7567, 0.5265, 0.7573, 0.5263, 0.7579, 0.5261, 0.7585, 0.5258, 0.759, 0.5504, 0.7726, 0.5504, 0.7664, 0.5509, 0.7664, 0.5509, 0.7726, 0.5509, 0.7726, 0.5509, 0.7664, 0.5515, 0.7664, 0.5515, 0.7726, 0.5281, 0.7597, 0.5276, 0.7594, 0.5272, 0.759, 0.5268, 0.7585, 0.5266, 0.7579, 0.5265, 0.7573, 0.5265, 0.7567, 0.5266, 0.7561, 0.5268, 0.7555, 0.5272, 0.755, 0.5276, 0.7546, 0.5281, 0.7542, 0.5287, 0.754, 0.5293, 0.7539, 0.5299, 0.7539, 0.5305, 0.754, 0.5311, 0.7542, 0.5316, 0.7546, 0.532, 0.755, 0.5323, 0.7555, 0.5326, 0.7561, 0.5327, 0.7567, 0.5327, 0.7573, 0.5326, 0.7579, 0.5323, 0.7585, 0.532, 0.759, 0.5316, 0.7594, 0.5311, 0.7597, 0.5305, 0.76, 0.5299, 0.7601, 0.5293, 0.7601, 0.5287, 0.76])
me_cylinder_008.update()

# ---- objects
ob_cube = bpy.data.objects.new('Cube', me_cube)
ob_cylinder = bpy.data.objects.new('Cylinder', me_cylinder)
ob_cylinder_001 = bpy.data.objects.new('Cylinder.001', me_cylinder_001)
ob_cylinder_002 = bpy.data.objects.new('Cylinder.002', me_cylinder_002)
ob_cylinder_003 = bpy.data.objects.new('Cylinder.003', me_cylinder_003)
ob_cylinder_004 = bpy.data.objects.new('Cylinder.004', me_cylinder_004)
ob_cylinder_005 = bpy.data.objects.new('Cylinder.005', me_cylinder_005)
ob_cylinder_006 = bpy.data.objects.new('Cylinder.006', me_cylinder_006)
ob_cylinder_007 = bpy.data.objects.new('Cylinder.007', me_cylinder_007)
ob_cylinder_008 = bpy.data.objects.new('Cylinder.008', me_cylinder_008)

# ---- transforms, parenting, visibility, modifiers, constraints
ob_cube.location = (0.0, 0.0, 0.0)
ob_cube.lock_rotations_4d = False
ob_cube.empty_display_type = 'ARROWS'
ob_cube.lineart.crease_threshold = 0.0
ob_cylinder.location = (0.0, -0.2285, 0.0)
ob_cylinder.rotation_euler = (-1.571, 1.571, 0.0)
ob_cylinder_001.location = (-0.02523, 0.03382, 0.7975)
ob_cylinder_001.rotation_euler = (-1.571, 1.571, 0.0)
ob_cylinder_002.location = (-0.1164, 0.3178, 1.694)
ob_cylinder_002.rotation_euler = (-1.571, 1.571, 0.0)
ob_cylinder_003.location = (2.585, 0.7863, 1.694)
ob_cylinder_003.rotation_euler = (-1.571, 1.571, 0.0)
ob_cylinder_004.location = (5.156, 1.241, 1.72)
ob_cylinder_004.rotation_euler = (-1.571, 1.571, 0.0)
ob_cylinder_005.location = (5.113, 0.8792, 0.6601)
ob_cylinder_005.rotation_euler = (-1.571, 1.571, 0.0)
ob_cylinder_006.location = (5.182, 0.5672, -0.3081)
ob_cylinder_006.rotation_euler = (-1.571, 1.571, 0.0)
ob_cylinder_007.location = (2.7, 0.2888, 0.2087)
ob_cylinder_007.rotation_euler = (-1.571, 1.571, 0.0)
ob_cylinder_008.location = (2.2, 0.2205, 0.2068)
ob_cylinder_008.rotation_euler = (-1.571, 1.571, 0.0)

# ---- collection membership
col_collection.objects.link(ob_cube)
col_collection.objects.link(ob_cylinder)
col_collection.objects.link(ob_cylinder_001)
col_collection.objects.link(ob_cylinder_002)
col_collection.objects.link(ob_cylinder_003)
col_collection.objects.link(ob_cylinder_004)
col_collection.objects.link(ob_cylinder_005)
col_collection.objects.link(ob_cylinder_006)
col_collection.objects.link(ob_cylinder_007)
col_collection.objects.link(ob_cylinder_008)

# ---- scene / render settings (as saved in the file)
scene.frame_start = 1; scene.frame_end = 250; scene.frame_set(1)
scene.render.engine = 'BLENDER_EEVEE_NEXT'
scene.cycles.sampling_pattern = 'TABULATED_SOBOL'
bpy.context.view_layer.update()

# ---- added for rendering (the .blend has no active camera and no usable light): camera, sun
cam_auto = bpy.data.cameras.new('AutoCamera')
cam_auto.lens = 50.0
cam_auto.sensor_width = 36.0
cam_auto.clip_end = 1000.0
ob_auto_camera = bpy.data.objects.new('AutoCamera', cam_auto)
scene.collection.objects.link(ob_auto_camera)
ob_auto_camera.location = (10.8093, -7.82134, 7.34747)
ob_auto_camera.rotation_euler = (1.09748, -7.21219e-08, 0.694738)
scene.camera = ob_auto_camera
light_auto_sun = bpy.data.lights.new('AutoSun', 'SUN')
light_auto_sun.energy = 3.0
light_auto_sun.angle = 0.0523599
ob_auto_sun = bpy.data.objects.new('AutoSun', light_auto_sun)
scene.collection.objects.link(ob_auto_sun)
ob_auto_sun.rotation_euler = (0.872665, 0.174533, 0.523599)
bpy.context.view_layer.update()
